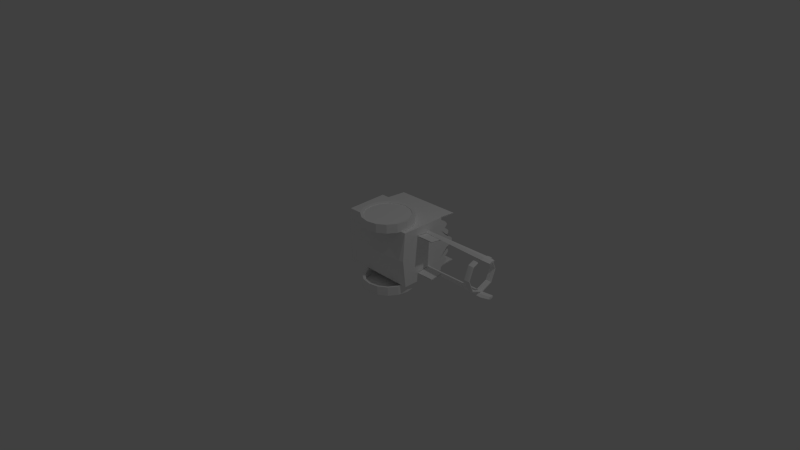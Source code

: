 # Source: applekart_3ds.blend  (saved by Blender 2.75.0; exported with 4.5.12 LTS)
import bpy
from mathutils import Matrix  # noqa: F401  (used for matrix-valued properties, if any)

bpy.ops.wm.read_factory_settings(use_empty=True)
scene = bpy.context.scene
scene.name = 'Scene'

# ---- collections
col_collection_1 = bpy.data.collections.new('Collection 1'); scene.collection.children.link(col_collection_1)

# ---- materials (node trees are filled in below, after node groups)
mat_material_shakenb = bpy.data.materials.new('Material_shakeNb')
mat_material_shakenb.alpha_threshold = 0.0
mat_material_shakenb.use_transparent_shadow = False
mat_material_shakenb.diffuse_color = (1.0, 1.0, 1.0, 1.0)
mat_material_shakenb.roughness = 0.5

# ---- material node trees

# ---- world
world_world = bpy.data.worlds.new('World'); scene.world = world_world
world_world.color = (0.05088, 0.05088, 0.05088)
world_world.use_sun_shadow = False
world_world.sun_shadow_jitter_overblur = 0.0
world_world.cycles.sampling_method = 'MANUAL'
world_world.cycles.sample_map_resolution = 256

# ---- cameras
cam_camera = bpy.data.cameras.new('Camera')
cam_camera.clip_end = 100.0
cam_camera.lens = 35.0
cam_camera.sensor_width = 32.0
cam_camera.sensor_height = 18.0
cam_camera.ortho_scale = 7.314
cam_camera.dof.focus_distance = 0.0
cam_camera.dof.aperture_fstop = 128.0

# ---- lights
light_lamp = bpy.data.lights.new('Lamp', 'POINT')
light_lamp.transmission_factor = 0.0
light_lamp.cutoff_distance = 30.0
light_lamp.energy = 100.0
light_lamp.shadow_buffer_clip_start = 1.001
light_lamp.shadow_soft_size = 0.1
light_lamp.shadow_maximum_resolution = 0.006
light_lamp.use_absolute_resolution = True
light_lamp.cycles.use_multiple_importance_sampling = False

# ---- meshes
me_default = bpy.data.meshes.new('default')
me_default.from_pydata([(3.737, 10.84, 3.512), (-5.63, 10.74, 3.498), (-5.63, 7.421, 3.708), (3.737, 7.513, 3.723), (-5.63, 7.421, -3.708), (-5.63, 10.74, -3.498), (3.737, 10.84, -3.512), (3.737, 7.513, -3.723), (6.642, 5.708, 2.517), (4.144, 5.708, 2.517), (4.144, 3.908, 2.728), (6.642, 3.908, 2.728), (4.144, 3.908, -2.728), (4.144, 5.708, -2.517), (6.642, 5.708, -2.517), (6.642, 3.908, -2.728), (6.642, 5.708, 2.436), (6.642, 3.908, 2.646), (4.144, 3.908, 2.646), (4.144, 5.708, 2.436), (4.144, 3.908, -2.646), (6.642, 3.908, -2.646), (6.642, 5.708, -2.436), (4.144, 5.708, -2.436), (3.737, 10.84, 3.431), (3.737, 7.513, 3.641), (-5.63, 7.738, 3.626), (-5.63, 10.74, 3.416), (-5.63, 7.738, -3.626), (3.737, 7.513, -3.641), (3.737, 10.84, -3.431), (-5.63, 10.74, -3.416), (13.0, 7.66, 1.756), (13.3, 7.647, 1.744), (13.3, 8.37, 0.0), (13.0, 8.388, 0.0), (13.3, 7.647, -1.744), (13.0, 7.66, -1.756), (13.43, 7.617, 1.713), (13.43, 8.327, 0.0), (13.43, 7.617, -1.713), (13.41, 7.53, 1.626), (13.41, 8.204, 0.0), (13.41, 7.53, -1.626), (13.0, 7.518, 1.614), (13.0, 8.187, 0.0), (13.0, 7.518, -1.614), (12.59, 7.53, 1.626), (12.59, 8.204, 0.0), (12.59, 7.53, -1.626), (12.57, 7.617, 1.713), (12.57, 8.327, 0.0), (12.57, 7.617, -1.713), (12.7, 7.647, 1.744), (12.7, 8.37, 0.0), (12.7, 7.647, -1.744), (12.7, 7.647, 1.744), (12.7, 8.37, 0.0), (12.7, 7.647, -1.744), (13.0, 5.903, 2.484), (13.3, 5.903, 2.466), (13.3, 5.903, -2.466), (13.0, 5.903, -2.484), (13.43, 5.903, 2.423), (13.43, 5.903, -2.423), (13.41, 5.903, 2.3), (13.41, 5.903, -2.3), (13.0, 5.903, 2.283), (13.0, 5.903, -2.283), (12.59, 5.903, 2.3), (12.59, 5.903, -2.3), (12.57, 5.903, 2.423), (12.57, 5.903, -2.423), (12.7, 5.903, 2.466), (12.7, 5.903, -2.466), (12.7, 5.903, 2.466), (12.7, 5.903, -2.466), (13.0, 4.146, 1.756), (13.3, 4.159, 1.744), (13.3, 4.159, -1.744), (13.0, 4.146, -1.756), (13.43, 4.189, 1.713), (13.43, 4.189, -1.713), (13.41, 4.276, 1.626), (13.41, 4.276, -1.626), (13.0, 4.288, 1.614), (13.0, 4.288, -1.614), (12.59, 4.276, 1.626), (12.59, 4.276, -1.626), (12.57, 4.189, 1.713), (12.57, 4.189, -1.713), (12.7, 4.159, 1.744), (12.7, 4.159, -1.744), (12.7, 4.159, 1.744), (12.7, 4.159, -1.744), (13.0, 3.418, 0.0), (13.3, 3.436, 0.0), (13.43, 3.479, 0.0), (13.41, 3.602, 0.0), (13.0, 3.619, 0.0), (12.59, 3.602, 0.0), (12.57, 3.479, 0.0), (12.7, 3.436, 0.0), (12.7, 3.436, 0.0), (4.073, 9.137, 2.326), (4.073, 8.088, 2.004), (4.073, 8.889, 2.069), (4.073, 8.889, -2.177), (4.073, 8.088, -2.111), (4.073, 9.137, -2.433), (3.837, 9.137, 2.326), (3.837, 8.889, 2.069), (3.837, 8.209, 1.972), (3.837, 8.209, -2.079), (3.837, 8.889, -2.177), (3.837, 9.137, -2.433), (3.837, 9.234, 0.8794), (3.837, 9.64, 0.6301), (3.837, 8.209, -0.05362), (3.837, 9.64, -0.7373), (3.837, 9.234, -0.9866), (15.08, 5.77, 2.459), (15.03, 5.549, 2.265), (14.97, 6.139, 2.318), (14.97, 6.139, -2.318), (15.03, 5.549, -2.265), (15.08, 5.77, -2.459), (2.97, 3.759, 4.921), (2.279, 4.792, 4.921), (0.02625, 2.54, 4.921), (0.02625, 2.54, -5.029), (2.279, 4.792, -5.029), (2.97, 3.759, -5.029), (0.02624, -0.6464, 4.921), (1.245, -0.4039, 4.921), (1.245, -0.4039, -5.029), (0.02624, -0.6464, -5.029), (-2.917, 1.32, 4.921), (-2.227, 0.2868, 4.921), (-2.227, 0.2868, -5.029), (-2.917, 1.32, -5.029), (-2.227, 4.792, 4.921), (-2.917, 3.759, 4.921), (-2.917, 3.759, -5.029), (-2.227, 4.792, -5.029), (0.0751, 7.671, 3.371), (3.479, 8.158, 3.43), (3.479, 2.848, 3.43), (3.479, 2.848, -3.538), (3.479, 8.158, -3.538), (0.0751, 7.671, -3.478), (13.87, 5.524, 2.827), (13.79, 6.176, 2.708), (3.68, 6.053, 2.661), (3.745, 5.837, 2.752), (3.68, 6.053, -2.661), (13.79, 6.176, -2.708), (13.87, 5.524, -2.827), (3.745, 5.837, -2.752), (13.91, 5.048, 2.606), (3.772, 5.473, 2.583), (13.91, 5.048, -2.606), (3.772, 5.473, -2.583), (13.85, 5.406, 2.351), (13.91, 5.048, 2.606), (3.772, 5.473, 2.583), (3.724, 5.747, 2.388), (3.772, 5.473, -2.583), (13.91, 5.048, -2.606), (13.85, 5.406, -2.351), (3.724, 5.747, -2.388), (13.77, 6.103, 2.414), (3.667, 5.997, 2.436), (13.77, 6.103, -2.414), (3.667, 5.997, -2.436), (13.79, 6.176, 2.708), (13.77, 6.103, 2.414), (3.667, 5.997, 2.436), (3.68, 6.053, 2.661), (3.667, 5.997, -2.436), (13.77, 6.103, -2.414), (13.79, 6.176, -2.708), (3.68, 6.053, -2.661), (-6.544, 8.222, 1.992), (-5.95, 8.151, 1.972), (-5.95, 8.338, -0.05362), (-6.544, 8.389, -0.05594), (-5.95, 8.151, -2.079), (-6.544, 8.222, -2.099), (-6.544, 8.389, -0.0513), (-3.007, 1.719, 3.819), (-4.301, 7.663, 3.819), (-6.544, 7.636, 3.819), (-6.339, 1.724, 3.819), (-6.544, 7.636, -3.927), (-4.301, 7.611, -3.927), (-3.007, 1.719, -3.927), (-6.339, 1.724, -3.927), (-3.007, 1.719, 3.819), (-6.339, 1.724, 3.819), (-6.339, 1.603, -0.05362), (-1.158, 0.9553, -0.05362), (-6.339, 1.724, -3.927), (-3.007, 1.719, -3.927), (-5.95, 7.692, 3.43), (-6.544, 7.636, 3.819), (-4.301, 7.663, 3.819), (-4.301, 7.611, -3.927), (-6.544, 7.636, -3.927), (-5.95, 7.692, -3.537), (-6.544, 7.702, 3.43), (-5.95, 7.692, -3.537), (-6.544, 7.747, -3.538), (-5.745, 2.975, -0.05362), (-5.745, 2.612, 3.43), (3.479, 2.848, -0.05362), (-5.745, 2.612, -3.538), (-5.745, 2.612, 3.43), (-5.745, 2.975, -0.05362), (-5.95, 8.338, -0.05362), (-5.95, 8.151, 1.972), (-5.745, 2.612, -3.538), (-5.95, 8.151, -2.079), (-6.544, 8.389, -0.05594), (-6.339, 1.603, -0.05362), (-6.544, 8.222, 1.992), (-6.544, 8.389, -0.0513), (-6.544, 8.222, -2.099), (-6.544, 7.702, 3.43), (-6.544, 7.747, -3.538), (4.073, 9.556, 1.5), (4.073, 9.234, 0.8794), (4.073, 9.545, 1.183), (4.073, 9.234, -0.9866), (4.073, 9.556, -1.608), (4.073, 9.545, -1.29), (4.073, 9.342, 1.762), (4.073, 9.342, -1.869), (4.073, 9.261, 2.533), (4.073, 9.185, 2.741), (4.073, 9.185, -2.848), (4.073, 9.261, -2.64), (3.837, 10.15, 0.28), (3.837, 10.28, -0.05362), (3.837, 10.15, -0.3873), (3.837, 9.556, 1.5), (3.837, 9.545, 1.183), (3.837, 9.545, -1.29), (3.837, 9.556, -1.608), (3.837, 9.342, 1.762), (3.837, 9.342, -1.869), (4.073, 8.209, 3.43), (4.073, 8.819, 3.099), (4.073, 8.209, -3.538), (4.073, 8.819, -3.207), (4.073, 1.719, 3.819), (4.073, 8.209, 3.819), (4.073, 1.719, -3.927), (4.073, 8.209, -3.927), (4.073, 1.719, 3.819), (4.073, 1.338, -0.05362), (4.073, 7.925, -0.05362), (3.479, 8.158, -0.05362), (3.479, 2.848, -0.05362), (3.479, 2.848, 3.43), (3.479, 8.158, 3.43), (3.479, 2.848, -3.538), (3.479, 8.158, -3.538), (4.073, 9.64, 0.6301), (4.073, 7.925, -0.05362), (4.073, 9.64, -0.7373), (4.073, 7.925, -0.05362), (4.073, 10.28, -0.05362), (4.073, 10.15, 0.28), (4.073, 10.15, -0.3873), (4.073, 10.28, -0.05362), (15.06, 5.649, 2.667), (14.99, 6.201, 2.567), (15.06, 5.649, -2.667), (14.99, 6.201, -2.567), (15.09, 5.246, 2.481), (15.09, 5.246, -2.481), (2.97, 1.32, 4.921), (3.212, 2.54, 4.921), (2.97, 1.32, -5.029), (3.212, 2.54, -5.029), (2.279, 0.2868, 4.921), (2.279, 0.2868, -5.029), (-1.193, -0.4039, 4.921), (-1.193, -0.4039, -5.029), (-3.16, 2.54, 4.921), (-3.16, 2.54, -5.029), (0.02626, 5.726, 4.921), (-1.193, 5.483, 4.921), (0.02626, 5.726, -5.029), (-1.193, 5.483, -5.029), (1.245, 5.483, 4.921), (1.245, 5.483, -5.029), (2.937, 3.745, 5.004), (2.254, 4.767, 5.004), (2.254, 4.767, 3.903), (2.937, 3.745, 3.903), (2.254, 4.767, -4.01), (2.254, 4.767, -5.111), (2.937, 3.745, -5.111), (2.937, 3.745, -4.01), (3.177, 2.54, 5.004), (3.177, 2.54, 3.903), (3.177, 2.54, -5.111), (3.177, 2.54, -4.01), (2.937, 1.334, 5.004), (2.937, 1.334, 3.903), (2.937, 1.334, -5.111), (2.937, 1.334, -4.01), (2.254, 0.3118, 5.004), (2.254, 0.3118, 3.903), (2.254, 0.3118, -5.111), (2.254, 0.3118, -4.01), (1.232, -0.3712, 5.004), (1.232, -0.3712, 3.903), (1.232, -0.3712, -5.111), (1.232, -0.3712, -4.01), (0.02624, -0.611, 5.004), (0.02625, -0.611, 3.903), (0.02624, -0.611, -5.111), (0.02625, -0.611, -4.01), (-1.179, -0.3712, 5.004), (0.02624, -0.611, 5.004), (0.02625, -0.611, 3.903), (-1.179, -0.3712, 3.903), (0.02625, -0.611, -4.01), (0.02624, -0.611, -5.111), (-1.179, -0.3712, -5.111), (-1.179, -0.3712, -4.01), (-2.202, 0.3118, 5.004), (-2.202, 0.3118, 3.903), (-2.202, 0.3118, -5.111), (-2.202, 0.3118, -4.01), (-2.885, 1.334, 5.004), (-2.885, 1.334, 3.903), (-2.885, 1.334, -5.111), (-2.885, 1.334, -4.01), (-3.124, 2.54, 5.004), (-3.124, 2.54, 3.903), (-3.124, 2.54, -5.111), (-3.124, 2.54, -4.01), (-2.885, 3.745, 5.004), (-2.885, 3.745, 3.903), (-2.885, 3.745, -5.111), (-2.885, 3.745, -4.01), (-2.202, 4.767, 5.004), (-2.202, 4.767, 3.903), (-2.202, 4.767, -5.111), (-2.202, 4.767, -4.01), (-1.179, 5.45, 5.004), (-1.179, 5.45, 3.903), (-1.179, 5.45, -5.111), (-1.179, 5.45, -4.01), (0.02626, 5.69, 5.004), (0.02625, 5.69, 3.903), (0.02626, 5.69, -5.111), (0.02625, 5.69, -4.01), (1.232, 5.45, 5.004), (1.232, 5.45, 3.903), (1.232, 5.45, -5.111), (1.232, 5.45, -4.01), (3.297, 3.894, 3.835), (2.937, 3.745, 3.903), (2.254, 4.767, 3.903), (2.529, 5.043, 3.835), (2.254, 4.767, -4.01), (2.937, 3.745, -4.01), (3.297, 3.894, -3.942), (2.529, 5.043, -3.942), (2.529, 5.043, 5.072), (2.254, 4.767, 5.004), (2.937, 3.745, 5.004), (3.297, 3.894, 5.072), (2.937, 3.745, -5.111), (2.254, 4.767, -5.111), (2.529, 5.043, -5.179), (3.297, 3.894, -5.179), (3.566, 2.54, 3.835), (3.177, 2.54, 3.903), (3.177, 2.54, -4.01), (3.566, 2.54, -3.942), (3.177, 2.54, 5.004), (3.566, 2.54, 5.072), (3.177, 2.54, -5.111), (3.566, 2.54, -5.179), (3.297, 1.185, 3.835), (2.937, 1.334, 3.903), (2.937, 1.334, -4.01), (3.297, 1.185, -3.942), (2.937, 1.334, 5.004), (3.297, 1.185, 5.072), (2.937, 1.334, -5.111), (3.297, 1.185, -5.179), (2.529, 0.03646, 3.835), (2.254, 0.3118, 3.903), (2.254, 0.3118, -4.01), (2.529, 0.03646, -3.942), (2.529, 0.03645, 5.072), (2.254, 0.3118, 5.004), (2.529, 0.03645, -5.179), (2.254, 0.3118, -5.111), (1.381, -0.7309, 3.835), (1.232, -0.3712, 3.903), (1.232, -0.3712, -4.01), (1.381, -0.7309, -3.942), (1.381, -0.7309, 5.072), (1.232, -0.3712, 5.004), (1.381, -0.7309, -5.179), (1.232, -0.3712, -5.111), (0.02625, -1.0, 3.835), (0.02625, -0.611, 3.903), (0.02625, -0.611, -4.01), (0.02625, -1.0, -3.942), (0.02624, -1.0, 5.072), (0.02624, -0.611, 5.004), (0.02624, -1.0, -5.179), (0.02624, -0.611, -5.111), (0.02625, -1.0, 3.835), (-1.328, -0.7309, 3.835), (-1.179, -0.3712, 3.903), (0.02625, -0.611, 3.903), (-1.179, -0.3712, -4.01), (-1.328, -0.7309, -3.942), (0.02625, -1.0, -3.942), (0.02625, -0.611, -4.01), (0.02624, -1.0, 5.072), (0.02624, -0.611, 5.004), (-1.179, -0.3712, 5.004), (-1.328, -0.7309, 5.072), (-1.179, -0.3712, -5.111), (0.02624, -0.611, -5.111), (0.02624, -1.0, -5.179), (-1.328, -0.7309, -5.179), (-2.477, 0.03645, 3.835), (-2.202, 0.3118, 3.903), (-2.202, 0.3118, -4.01), (-2.477, 0.03645, -3.942), (-2.202, 0.3118, 5.004), (-2.477, 0.03646, 5.072), (-2.202, 0.3118, -5.111), (-2.477, 0.03646, -5.179), (-3.244, 1.185, 3.835), (-2.885, 1.334, 3.903), (-2.885, 1.334, -4.01), (-3.244, 1.185, -3.942), (-2.885, 1.334, 5.004), (-3.244, 1.185, 5.072), (-2.885, 1.334, -5.111), (-3.244, 1.185, -5.179), (-3.514, 2.54, 3.835), (-3.124, 2.54, 3.903), (-3.124, 2.54, -4.01), (-3.514, 2.54, -3.942), (-3.124, 2.54, 5.004), (-3.514, 2.54, 5.072), (-3.124, 2.54, -5.111), (-3.514, 2.54, -5.179), (-3.244, 3.894, 3.835), (-2.885, 3.745, 3.903), (-2.885, 3.745, -4.01), (-3.244, 3.894, -3.942), (-2.885, 3.745, 5.004), (-3.244, 3.894, 5.072), (-2.885, 3.745, -5.111), (-3.244, 3.894, -5.179), (-2.477, 5.043, 3.835), (-2.202, 4.767, 3.903), (-2.202, 4.767, -4.01), (-2.477, 5.043, -3.942), (-2.202, 4.767, 5.004), (-2.477, 5.043, 5.072), (-2.202, 4.767, -5.111), (-2.477, 5.043, -5.179), (-1.328, 5.81, 3.835), (-1.179, 5.45, 3.903), (-1.179, 5.45, -4.01), (-1.328, 5.81, -3.942), (-1.179, 5.45, 5.004), (-1.328, 5.81, 5.072), (-1.179, 5.45, -5.111), (-1.328, 5.81, -5.179), (0.02625, 6.08, 3.835), (0.02625, 5.69, 3.903), (0.02625, 5.69, -4.01), (0.02625, 6.08, -3.942), (0.02626, 6.08, 5.072), (0.02626, 5.69, 5.004), (0.02626, 6.08, -5.179), (0.02626, 5.69, -5.111), (1.381, 5.81, 3.835), (1.232, 5.45, 3.903), (1.232, 5.45, -4.01), (1.381, 5.81, -3.942), (1.381, 5.81, 5.072), (1.232, 5.45, 5.004), (1.381, 5.81, -5.179), (1.232, 5.45, -5.111), (2.529, 5.043, 5.072), (2.529, 5.043, 3.835), (1.381, 5.81, 3.835), (1.381, 5.81, 5.072), (1.381, 5.81, -3.942), (2.529, 5.043, -3.942), (2.529, 5.043, -5.179), (1.381, 5.81, -5.179), (0.02625, 6.08, 3.835), (0.02626, 6.08, 5.072), (0.02626, 6.08, -5.179), (0.02625, 6.08, -3.942), (-1.328, 5.81, 3.835), (-1.328, 5.81, 5.072), (-1.328, 5.81, -5.179), (-1.328, 5.81, -3.942), (-2.477, 5.043, 3.835), (-2.477, 5.043, 5.072), (-2.477, 5.043, -5.179), (-2.477, 5.043, -3.942), (-3.244, 3.894, 3.835), (-3.244, 3.894, 5.072), (-3.244, 3.894, -5.179), (-3.244, 3.894, -3.942), (-3.514, 2.54, 3.835), (-3.514, 2.54, 5.072), (-3.514, 2.54, -5.179), (-3.514, 2.54, -3.942), (-3.244, 1.185, 3.835), (-3.244, 1.185, 5.072), (-3.244, 1.185, -5.179), (-3.244, 1.185, -3.942), (-2.477, 0.03645, 3.835), (-2.477, 0.03646, 5.072), (-2.477, 0.03646, -5.179), (-2.477, 0.03645, -3.942), (-1.328, -0.7309, 3.835), (-1.328, -0.7309, 5.072), (-1.328, -0.7309, -5.179), (-1.328, -0.7309, -3.942), (0.02625, -1.0, 3.835), (0.02624, -1.0, 5.072), (0.02624, -1.0, -5.179), (0.02625, -1.0, -3.942), (1.381, -0.7309, 3.835), (1.381, -0.7309, 5.072), (0.02624, -1.0, 5.072), (0.02625, -1.0, 3.835), (0.02624, -1.0, -5.179), (1.381, -0.7309, -5.179), (1.381, -0.7309, -3.942), (0.02625, -1.0, -3.942), (2.529, 0.03646, 3.835), (2.529, 0.03645, 5.072), (2.529, 0.03645, -5.179), (2.529, 0.03646, -3.942), (3.297, 1.185, 3.835), (3.297, 1.185, 5.072), (3.297, 1.185, -5.179), (3.297, 1.185, -3.942), (3.566, 2.54, 3.835), (3.566, 2.54, 5.072), (3.566, 2.54, -5.179), (3.566, 2.54, -3.942), (3.297, 3.894, 3.835), (3.297, 3.894, 5.072), (3.297, 3.894, -5.179), (3.297, 3.894, -3.942), (14.97, 6.139, 2.318), (14.99, 6.201, 2.567), (14.97, 6.139, -2.318), (14.99, 6.201, -2.567), (15.03, 5.549, 2.265), (14.97, 6.139, 2.318), (15.03, 5.549, -2.265), (14.97, 6.139, -2.318), (15.09, 5.246, 2.481), (15.09, 5.246, -2.481), (15.06, 5.649, 2.667), (15.09, 5.246, 2.481), (15.06, 5.649, -2.667), (15.09, 5.246, -2.481), (14.99, 6.201, 2.567), (14.99, 6.201, -2.567), (3.479, 2.848, 3.43), (3.479, 2.848, -3.538), (3.837, 8.209, 1.972), (3.479, 8.158, 3.43), (3.837, 8.209, 3.43), (3.837, 8.209, -3.538), (3.479, 8.158, -3.538), (3.837, 8.209, -2.079), (4.073, 8.209, 3.819), (4.073, 8.209, -3.927), (0.0751, 7.671, 3.371), (0.0751, 7.671, 3.819), (0.0751, 7.671, -3.478), (0.0751, 7.671, -3.927), (4.073, 8.819, 3.099), (4.073, 9.185, 2.741), (3.837, 9.185, 2.741), (3.837, 8.819, 3.099), (3.837, 9.185, -2.848), (4.073, 9.185, -2.848), (4.073, 8.819, -3.207), (3.837, 8.819, -3.207), (4.073, 8.209, 3.43), (4.073, 8.819, 3.099), (3.837, 8.819, 3.099), (3.837, 8.209, 3.43), (3.837, 8.819, -3.207), (4.073, 8.819, -3.207), (4.073, 8.209, -3.538), (3.837, 8.209, -3.538), (4.073, 9.261, 2.533), (4.073, 9.137, 2.326), (3.837, 9.137, 2.326), (3.837, 9.261, 2.533), (3.837, 9.137, -2.433), (4.073, 9.137, -2.433), (4.073, 9.261, -2.64), (3.837, 9.261, -2.64), (4.073, 10.15, 0.28), (4.073, 10.28, -0.05362), (3.837, 10.28, -0.05362), (3.837, 10.15, 0.28), (4.073, 10.15, -0.3873), (3.837, 10.15, -0.3873), (4.073, 9.64, 0.6301), (4.073, 10.15, 0.28), (3.837, 10.15, 0.28), (3.837, 9.64, 0.6301), (3.837, 10.15, -0.3873), (4.073, 10.15, -0.3873), (4.073, 9.64, -0.7373), (3.837, 9.64, -0.7373), (4.073, 9.234, 0.8794), (3.837, 9.234, 0.8794), (4.073, 9.234, -0.9866), (3.837, 9.234, -0.9866), (4.073, 9.545, 1.183), (4.073, 9.234, 0.8794), (3.837, 9.234, 0.8794), (3.837, 9.545, 1.183), (3.837, 9.234, -0.9866), (4.073, 9.234, -0.9866), (4.073, 9.545, -1.29), (3.837, 9.545, -1.29), (4.073, 9.556, 1.5), (3.837, 9.556, 1.5), (4.073, 9.556, -1.608), (3.837, 9.556, -1.608), (4.073, 9.342, 1.762), (3.837, 9.342, 1.762), (4.073, 9.342, -1.869), (3.837, 9.342, -1.869), (4.073, 8.889, 2.069), (4.073, 9.342, 1.762), (3.837, 9.342, 1.762), (3.837, 8.889, 2.069), (3.837, 9.342, -1.869), (4.073, 9.342, -1.869), (4.073, 8.889, -2.177), (3.837, 8.889, -2.177), (4.073, 8.889, 2.069), (3.837, 8.889, 2.069), (3.837, 8.889, -2.177), (4.073, 8.889, -2.177), (3.483, 1.127, -0.05362), (4.073, 1.719, 3.819), (4.073, 1.719, -3.927), (4.073, 1.338, -0.05362), (4.073, 8.209, 3.43), (4.073, 8.209, -3.538), (0.0751, 7.671, 3.819), (4.073, 8.209, -3.927), (4.073, 1.719, -3.927), (0.0751, 7.671, -3.927), (3.479, 8.158, -0.05362), (3.837, 8.209, -0.05362), (3.837, 8.209, 3.43), (3.837, 8.819, 3.099), (3.837, 9.185, 2.741), (3.837, 9.185, -2.848), (3.837, 8.819, -3.207), (3.837, 8.209, -3.538), (3.837, 9.261, 2.533), (3.837, 9.261, -2.64), (-5.95, 7.692, 3.43), (-5.95, 7.692, -3.537), (-5.745, 2.612, 3.43), (-5.95, 7.692, 3.43), (-5.95, 7.692, -3.537), (-5.745, 2.612, -3.538), (3.479, 2.848, -0.05362), (-3.007, 2.309, 0.0)], [], [(0, 1, 2), (0, 2, 3), (4, 5, 6), (4, 6, 7), (8, 9, 10), (8, 10, 11), (12, 13, 14), (12, 14, 15), (16, 17, 18), (16, 18, 19), (20, 21, 22), (20, 22, 23), (24, 25, 26), (24, 26, 27), (28, 29, 30), (28, 30, 31), (32, 33, 34), (32, 34, 35), (34, 36, 37), (34, 37, 35), (33, 38, 39), (33, 39, 34), (39, 40, 36), (39, 36, 34), (38, 41, 42), (38, 42, 39), (42, 43, 40), (42, 40, 39), (41, 44, 45), (41, 45, 42), (45, 46, 43), (45, 43, 42), (44, 47, 48), (44, 48, 45), (48, 49, 46), (48, 46, 45), (47, 50, 51), (47, 51, 48), (51, 52, 49), (51, 49, 48), (50, 53, 54), (50, 54, 51), (54, 55, 52), (54, 52, 51), (56, 32, 35), (56, 35, 57), (35, 37, 58), (35, 58, 57), (59, 60, 33), (59, 33, 32), (36, 61, 62), (36, 62, 37), (60, 63, 38), (60, 38, 33), (40, 64, 61), (40, 61, 36), (63, 65, 41), (63, 41, 38), (43, 66, 64), (43, 64, 40), (65, 67, 44), (65, 44, 41), (46, 68, 66), (46, 66, 43), (67, 69, 47), (67, 47, 44), (49, 70, 68), (49, 68, 46), (69, 71, 50), (69, 50, 47), (52, 72, 70), (52, 70, 49), (71, 73, 53), (71, 53, 50), (55, 74, 72), (55, 72, 52), (75, 59, 32), (75, 32, 56), (37, 62, 76), (37, 76, 58), (77, 78, 60), (77, 60, 59), (61, 79, 80), (61, 80, 62), (78, 81, 63), (78, 63, 60), (64, 82, 79), (64, 79, 61), (81, 83, 65), (81, 65, 63), (66, 84, 82), (66, 82, 64), (83, 85, 67), (83, 67, 65), (68, 86, 84), (68, 84, 66), (85, 87, 69), (85, 69, 67), (70, 88, 86), (70, 86, 68), (87, 89, 71), (87, 71, 69), (72, 90, 88), (72, 88, 70), (89, 91, 73), (89, 73, 71), (74, 92, 90), (74, 90, 72), (93, 77, 59), (93, 59, 75), (62, 80, 94), (62, 94, 76), (95, 96, 78), (95, 78, 77), (95, 80, 79), (95, 79, 96), (96, 97, 81), (96, 81, 78), (82, 97, 96), (82, 96, 79), (97, 98, 83), (97, 83, 81), (84, 98, 97), (84, 97, 82), (98, 99, 85), (98, 85, 83), (86, 99, 98), (86, 98, 84), (99, 100, 87), (99, 87, 85), (88, 100, 99), (88, 99, 86), (100, 101, 89), (100, 89, 87), (90, 101, 100), (90, 100, 88), (101, 102, 91), (101, 91, 89), (92, 102, 101), (92, 101, 90), (103, 95, 77), (103, 77, 93), (80, 95, 103), (80, 103, 94), (104, 105, 106), (107, 108, 109), (110, 111, 112), (113, 114, 115), (116, 117, 118), (118, 119, 120), (121, 122, 123), (124, 125, 126), (127, 128, 129), (130, 131, 132), (129, 133, 134), (135, 136, 130), (129, 137, 138), (139, 140, 130), (129, 141, 142), (143, 144, 130), (145, 146, 147), (148, 149, 150), (116, 118, 112), (113, 118, 120), (151, 152, 153), (151, 153, 154), (155, 156, 157), (155, 157, 158), (159, 151, 154), (159, 154, 160), (158, 157, 161), (158, 161, 162), (163, 164, 165), (163, 165, 166), (167, 168, 169), (167, 169, 170), (171, 163, 166), (171, 166, 172), (170, 169, 173), (170, 173, 174), (175, 176, 177), (175, 177, 178), (179, 180, 181), (179, 181, 182), (183, 184, 185), (183, 185, 186), (185, 187, 188), (185, 188, 189), (190, 191, 192), (190, 192, 193), (194, 195, 196), (194, 196, 197), (198, 199, 200), (198, 200, 201), (200, 202, 203), (200, 203, 201), (204, 205, 206), (207, 208, 209), (210, 205, 204), (211, 208, 212), (204, 184, 183), (204, 183, 210), (188, 187, 211), (188, 211, 212), (213, 214, 215), (215, 216, 213), (217, 218, 219), (217, 219, 220), (219, 218, 221), (219, 221, 222), (223, 224, 193), (223, 193, 225), (197, 224, 226), (197, 226, 227), (228, 225, 193), (228, 193, 192), (197, 227, 229), (197, 229, 194), (230, 105, 231), (230, 231, 232), (233, 108, 234), (233, 234, 235), (230, 236, 106), (230, 106, 105), (107, 237, 234), (107, 234, 108), (104, 238, 239), (104, 239, 105), (240, 241, 109), (240, 109, 108), (117, 242, 243), (117, 243, 118), (243, 244, 119), (243, 119, 118), (245, 246, 116), (245, 116, 112), (120, 247, 248), (120, 248, 113), (245, 112, 111), (245, 111, 249), (114, 113, 248), (114, 248, 250), (251, 105, 239), (251, 239, 252), (240, 108, 253), (240, 253, 254), (255, 105, 251), (255, 251, 256), (253, 108, 257), (253, 257, 258), (259, 260, 261), (259, 261, 105), (261, 260, 257), (261, 257, 108), (262, 263, 264), (262, 264, 265), (266, 263, 262), (266, 262, 267), (268, 231, 105), (268, 105, 269), (108, 233, 270), (108, 270, 271), (272, 273, 268), (272, 268, 269), (270, 274, 275), (270, 275, 271), (276, 121, 123), (276, 123, 277), (124, 126, 278), (124, 278, 279), (276, 280, 122), (276, 122, 121), (125, 281, 278), (125, 278, 126), (127, 129, 282), (127, 282, 283), (284, 130, 132), (284, 132, 285), (282, 129, 134), (282, 134, 286), (135, 130, 284), (135, 284, 287), (133, 129, 138), (133, 138, 288), (139, 130, 136), (139, 136, 289), (137, 129, 142), (137, 142, 290), (143, 130, 140), (143, 140, 291), (141, 129, 292), (141, 292, 293), (294, 130, 144), (294, 144, 295), (292, 129, 128), (292, 128, 296), (131, 130, 294), (131, 294, 297), (298, 299, 300), (298, 300, 301), (302, 303, 304), (302, 304, 305), (306, 298, 301), (306, 301, 307), (305, 304, 308), (305, 308, 309), (310, 306, 307), (310, 307, 311), (309, 308, 312), (309, 312, 313), (314, 310, 311), (314, 311, 315), (313, 312, 316), (313, 316, 317), (318, 314, 315), (318, 315, 319), (317, 316, 320), (317, 320, 321), (322, 318, 319), (322, 319, 323), (321, 320, 324), (321, 324, 325), (326, 327, 328), (326, 328, 329), (330, 331, 332), (330, 332, 333), (334, 326, 329), (334, 329, 335), (333, 332, 336), (333, 336, 337), (338, 334, 335), (338, 335, 339), (337, 336, 340), (337, 340, 341), (342, 338, 339), (342, 339, 343), (341, 340, 344), (341, 344, 345), (346, 342, 343), (346, 343, 347), (345, 344, 348), (345, 348, 349), (350, 346, 347), (350, 347, 351), (349, 348, 352), (349, 352, 353), (354, 350, 351), (354, 351, 355), (353, 352, 356), (353, 356, 357), (358, 354, 355), (358, 355, 359), (357, 356, 360), (357, 360, 361), (362, 358, 359), (362, 359, 363), (361, 360, 364), (361, 364, 365), (363, 300, 299), (363, 299, 362), (303, 302, 365), (303, 365, 364), (366, 367, 368), (366, 368, 369), (370, 371, 372), (370, 372, 373), (374, 375, 376), (374, 376, 377), (378, 379, 380), (378, 380, 381), (382, 383, 367), (382, 367, 366), (371, 384, 385), (371, 385, 372), (377, 376, 386), (377, 386, 387), (388, 378, 381), (388, 381, 389), (390, 391, 383), (390, 383, 382), (384, 392, 393), (384, 393, 385), (387, 386, 394), (387, 394, 395), (396, 388, 389), (396, 389, 397), (398, 399, 391), (398, 391, 390), (392, 400, 401), (392, 401, 393), (402, 395, 394), (402, 394, 403), (396, 397, 404), (396, 404, 405), (398, 406, 407), (398, 407, 399), (408, 409, 401), (408, 401, 400), (410, 402, 403), (410, 403, 411), (405, 404, 412), (405, 412, 413), (406, 414, 415), (406, 415, 407), (416, 417, 409), (416, 409, 408), (418, 410, 411), (418, 411, 419), (413, 412, 420), (413, 420, 421), (422, 423, 424), (422, 424, 425), (426, 427, 428), (426, 428, 429), (430, 431, 432), (430, 432, 433), (434, 435, 436), (434, 436, 437), (438, 439, 424), (438, 424, 423), (426, 440, 441), (426, 441, 427), (433, 432, 442), (433, 442, 443), (444, 434, 437), (444, 437, 445), (446, 447, 439), (446, 439, 438), (440, 448, 449), (440, 449, 441), (443, 442, 450), (443, 450, 451), (452, 444, 445), (452, 445, 453), (454, 455, 447), (454, 447, 446), (448, 456, 457), (448, 457, 449), (451, 450, 458), (451, 458, 459), (460, 452, 453), (460, 453, 461), (462, 463, 455), (462, 455, 454), (456, 464, 465), (456, 465, 457), (459, 458, 466), (459, 466, 467), (468, 460, 461), (468, 461, 469), (470, 471, 463), (470, 463, 462), (464, 472, 473), (464, 473, 465), (467, 466, 474), (467, 474, 475), (476, 468, 469), (476, 469, 477), (470, 478, 479), (470, 479, 471), (480, 481, 473), (480, 473, 472), (475, 474, 482), (475, 482, 483), (484, 476, 477), (484, 477, 485), (478, 486, 487), (478, 487, 479), (488, 489, 481), (488, 481, 480), (490, 483, 482), (490, 482, 491), (484, 485, 492), (484, 492, 493), (494, 495, 487), (494, 487, 486), (488, 496, 497), (488, 497, 489), (498, 490, 491), (498, 491, 499), (493, 492, 500), (493, 500, 501), (369, 368, 495), (369, 495, 494), (496, 370, 373), (496, 373, 497), (374, 498, 499), (374, 499, 375), (501, 500, 380), (501, 380, 379), (502, 503, 504), (502, 504, 505), (506, 507, 508), (506, 508, 509), (510, 511, 505), (510, 505, 504), (509, 512, 513), (509, 513, 506), (514, 515, 511), (514, 511, 510), (512, 516, 517), (512, 517, 513), (518, 519, 515), (518, 515, 514), (516, 520, 521), (516, 521, 517), (522, 523, 519), (522, 519, 518), (520, 524, 525), (520, 525, 521), (526, 527, 523), (526, 523, 522), (524, 528, 529), (524, 529, 525), (530, 531, 527), (530, 527, 526), (528, 532, 533), (528, 533, 529), (534, 535, 531), (534, 531, 530), (532, 536, 537), (532, 537, 533), (538, 539, 535), (538, 535, 534), (536, 540, 541), (536, 541, 537), (542, 543, 539), (542, 539, 538), (540, 544, 545), (540, 545, 541), (546, 547, 548), (546, 548, 549), (550, 551, 552), (550, 552, 553), (554, 555, 547), (554, 547, 546), (551, 556, 557), (551, 557, 552), (558, 559, 555), (558, 555, 554), (556, 560, 561), (556, 561, 557), (562, 563, 559), (562, 559, 558), (560, 564, 565), (560, 565, 561), (566, 567, 563), (566, 563, 562), (564, 568, 569), (564, 569, 565), (503, 502, 567), (503, 567, 566), (568, 508, 507), (568, 507, 569), (570, 176, 175), (570, 175, 571), (181, 180, 572), (181, 572, 573), (574, 163, 171), (574, 171, 575), (173, 169, 576), (173, 576, 577), (164, 163, 574), (164, 574, 578), (576, 169, 168), (576, 168, 579), (580, 151, 159), (580, 159, 581), (161, 157, 582), (161, 582, 583), (152, 151, 580), (152, 580, 584), (582, 157, 156), (582, 156, 585), (214, 586, 215), (215, 587, 216), (588, 589, 590), (591, 592, 593), (594, 590, 589), (592, 591, 595), (594, 589, 596), (594, 596, 597), (598, 592, 595), (598, 595, 599), (600, 601, 602), (600, 602, 603), (604, 605, 606), (604, 606, 607), (608, 609, 610), (608, 610, 611), (612, 613, 614), (612, 614, 615), (616, 617, 618), (616, 618, 619), (620, 621, 622), (620, 622, 623), (601, 616, 619), (601, 619, 602), (623, 622, 605), (623, 605, 604), (624, 625, 626), (624, 626, 627), (626, 625, 628), (626, 628, 629), (630, 631, 632), (630, 632, 633), (634, 635, 636), (634, 636, 637), (638, 630, 633), (638, 633, 639), (637, 636, 640), (637, 640, 641), (642, 643, 644), (642, 644, 645), (646, 647, 648), (646, 648, 649), (650, 642, 645), (650, 645, 651), (649, 648, 652), (649, 652, 653), (654, 650, 651), (654, 651, 655), (653, 652, 656), (653, 656, 657), (658, 659, 660), (658, 660, 661), (662, 663, 664), (662, 664, 665), (617, 666, 667), (617, 667, 618), (668, 669, 621), (668, 621, 620), (670, 671, 198), (670, 198, 201), (203, 672, 670), (203, 670, 201), (671, 670, 673), (673, 670, 672), (594, 674, 590), (591, 675, 595), (190, 255, 256), (190, 256, 676), (677, 678, 196), (677, 196, 679), (680, 589, 588), (680, 588, 681), (593, 592, 680), (593, 680, 681), (682, 683, 684), (682, 684, 112), (685, 686, 687), (685, 687, 113), (684, 688, 110), (684, 110, 112), (115, 689, 685), (115, 685, 113), (676, 191, 190), (196, 195, 679), (690, 217, 220), (222, 221, 691), (597, 596, 204), (597, 204, 206), (209, 598, 599), (209, 599, 207), (147, 692, 693), (147, 693, 145), (694, 695, 148), (694, 148, 150)])
_uv = me_default.uv_layers.new(name='UVMap')
_uv.uv.foreach_set('vector', [0.6843, 0.9995, 0.4274, 0.9995, 0.428, 0.8937, 0.6843, 0.9995, 0.428, 0.8937, 0.6843, 0.8937, 0.428, 0.8937, 0.4274, 0.9995, 0.6843, 0.9995, 0.428, 0.8937, 0.6843, 0.9995, 0.6843, 0.8937, 0.6843, 0.9507, 0.5908, 0.9507, 0.5914, 0.8937, 0.6843, 0.9507, 0.5914, 0.8937, 0.6843, 0.8937, 0.5914, 0.8937, 0.5908, 0.9507, 0.6843, 0.9507, 0.5914, 0.8937, 0.6843, 0.9507, 0.6843, 0.8937, 0.6843, 0.9507, 0.6843, 0.8937, 0.5914, 0.8937, 0.6843, 0.9507, 0.5914, 0.8937, 0.5908, 0.9507, 0.5914, 0.8937, 0.6843, 0.8937, 0.6843, 0.9507, 0.5914, 0.8937, 0.6843, 0.9507, 0.5908, 0.9507, 0.6843, 0.9995, 0.6843, 0.8937, 0.428, 0.8937, 0.6843, 0.9995, 0.428, 0.8937, 0.4274, 0.9995, 0.428, 0.8937, 0.6843, 0.8937, 0.6843, 0.9995, 0.428, 0.8937, 0.6843, 0.9995, 0.4274, 0.9995, 0.9385, 0.1106, 0.9113, 0.1102, 0.9118, 0.01342, 0.9385, 0.1106, 0.9118, 0.01342, 0.939, 0.01311, 0.9118, 0.01342, 0.9113, 0.1102, 0.9385, 0.1106, 0.9118, 0.01342, 0.9385, 0.1106, 0.939, 0.01311, 0.9113, 0.1102, 0.8994, 0.1101, 0.8999, 0.01355, 0.9113, 0.1102, 0.8999, 0.01355, 0.9118, 0.01342, 0.8999, 0.01355, 0.8994, 0.1101, 0.9113, 0.1102, 0.8999, 0.01355, 0.9113, 0.1102, 0.9118, 0.01342, 0.8994, 0.1101, 0.8882, 0.1099, 0.8887, 0.01367, 0.8994, 0.1101, 0.8887, 0.01367, 0.8999, 0.01355, 0.8887, 0.01367, 0.8882, 0.1099, 0.8994, 0.1101, 0.8887, 0.01367, 0.8994, 0.1101, 0.8999, 0.01355, 0.8882, 0.1099, 0.8516, 0.1094, 0.8521, 0.01408, 0.8882, 0.1099, 0.8521, 0.01408, 0.8887, 0.01367, 0.8521, 0.01408, 0.8516, 0.1094, 0.8882, 0.1099, 0.8521, 0.01408, 0.8882, 0.1099, 0.8887, 0.01367, 0.8516, 0.1094, 0.8151, 0.1088, 0.8156, 0.01449, 0.8516, 0.1094, 0.8156, 0.01449, 0.8521, 0.01408, 0.8156, 0.01449, 0.8151, 0.1088, 0.8516, 0.1094, 0.8156, 0.01449, 0.8516, 0.1094, 0.8521, 0.01408, 0.8151, 0.1088, 0.8039, 0.1087, 0.8044, 0.01461, 0.8151, 0.1088, 0.8044, 0.01461, 0.8156, 0.01449, 0.8044, 0.01461, 0.8039, 0.1087, 0.8151, 0.1088, 0.8044, 0.01461, 0.8151, 0.1088, 0.8156, 0.01449, 0.8039, 0.1087, 0.792, 0.1085, 0.7925, 0.01475, 0.8039, 0.1087, 0.7925, 0.01475, 0.8044, 0.01461, 0.7925, 0.01475, 0.792, 0.1085, 0.8039, 0.1087, 0.7925, 0.01475, 0.8039, 0.1087, 0.8044, 0.01461, 0.9657, 0.111, 0.9385, 0.1106, 0.939, 0.01311, 0.9657, 0.111, 0.939, 0.01311, 0.9662, 0.01281, 0.939, 0.01311, 0.9385, 0.1106, 0.9657, 0.111, 0.939, 0.01311, 0.9657, 0.111, 0.9662, 0.01281, 0.9379, 0.2097, 0.9107, 0.2086, 0.9113, 0.1102, 0.9379, 0.2097, 0.9113, 0.1102, 0.9385, 0.1106, 0.9113, 0.1102, 0.9107, 0.2086, 0.9379, 0.2097, 0.9113, 0.1102, 0.9379, 0.2097, 0.9385, 0.1106, 0.9107, 0.2086, 0.8988, 0.2081, 0.8994, 0.1101, 0.9107, 0.2086, 0.8994, 0.1101, 0.9113, 0.1102, 0.8994, 0.1101, 0.8988, 0.2081, 0.9107, 0.2086, 0.8994, 0.1101, 0.9107, 0.2086, 0.9113, 0.1102, 0.8988, 0.2081, 0.8877, 0.2076, 0.8882, 0.1099, 0.8988, 0.2081, 0.8882, 0.1099, 0.8994, 0.1101, 0.8882, 0.1099, 0.8877, 0.2076, 0.8988, 0.2081, 0.8882, 0.1099, 0.8988, 0.2081, 0.8994, 0.1101, 0.8877, 0.2076, 0.8511, 0.2061, 0.8516, 0.1094, 0.8877, 0.2076, 0.8516, 0.1094, 0.8882, 0.1099, 0.8516, 0.1094, 0.8511, 0.2061, 0.8877, 0.2076, 0.8516, 0.1094, 0.8877, 0.2076, 0.8882, 0.1099, 0.8511, 0.2061, 0.8145, 0.2046, 0.8151, 0.1088, 0.8511, 0.2061, 0.8151, 0.1088, 0.8516, 0.1094, 0.8151, 0.1088, 0.8145, 0.2046, 0.8511, 0.2061, 0.8151, 0.1088, 0.8511, 0.2061, 0.8516, 0.1094, 0.8145, 0.2046, 0.8034, 0.2042, 0.8039, 0.1087, 0.8145, 0.2046, 0.8039, 0.1087, 0.8151, 0.1088, 0.8039, 0.1087, 0.8034, 0.2042, 0.8145, 0.2046, 0.8039, 0.1087, 0.8145, 0.2046, 0.8151, 0.1088, 0.8034, 0.2042, 0.7915, 0.2037, 0.792, 0.1085, 0.8034, 0.2042, 0.792, 0.1085, 0.8039, 0.1087, 0.792, 0.1085, 0.7915, 0.2037, 0.8034, 0.2042, 0.792, 0.1085, 0.8034, 0.2042, 0.8039, 0.1087, 0.9652, 0.2108, 0.9379, 0.2097, 0.9385, 0.1106, 0.9652, 0.2108, 0.9385, 0.1106, 0.9657, 0.111, 0.9385, 0.1106, 0.9379, 0.2097, 0.9652, 0.2108, 0.9385, 0.1106, 0.9652, 0.2108, 0.9657, 0.111, 0.9374, 0.3085, 0.9102, 0.3066, 0.9107, 0.2086, 0.9374, 0.3085, 0.9107, 0.2086, 0.9379, 0.2097, 0.9107, 0.2086, 0.9102, 0.3066, 0.9374, 0.3085, 0.9107, 0.2086, 0.9374, 0.3085, 0.9379, 0.2097, 0.9102, 0.3066, 0.8983, 0.3058, 0.8988, 0.2081, 0.9102, 0.3066, 0.8988, 0.2081, 0.9107, 0.2086, 0.8988, 0.2081, 0.8983, 0.3058, 0.9102, 0.3066, 0.8988, 0.2081, 0.9102, 0.3066, 0.9107, 0.2086, 0.8983, 0.3058, 0.8871, 0.3051, 0.8877, 0.2076, 0.8983, 0.3058, 0.8877, 0.2076, 0.8988, 0.2081, 0.8877, 0.2076, 0.8871, 0.3051, 0.8983, 0.3058, 0.8877, 0.2076, 0.8983, 0.3058, 0.8988, 0.2081, 0.8871, 0.3051, 0.8506, 0.3027, 0.8511, 0.2061, 0.8871, 0.3051, 0.8511, 0.2061, 0.8877, 0.2076, 0.8511, 0.2061, 0.8506, 0.3027, 0.8871, 0.3051, 0.8511, 0.2061, 0.8871, 0.3051, 0.8877, 0.2076, 0.8506, 0.3027, 0.814, 0.3002, 0.8145, 0.2046, 0.8506, 0.3027, 0.8145, 0.2046, 0.8511, 0.2061, 0.8145, 0.2046, 0.814, 0.3002, 0.8506, 0.3027, 0.8145, 0.2046, 0.8506, 0.3027, 0.8511, 0.2061, 0.814, 0.3002, 0.8029, 0.2995, 0.8034, 0.2042, 0.814, 0.3002, 0.8034, 0.2042, 0.8145, 0.2046, 0.8034, 0.2042, 0.8029, 0.2995, 0.814, 0.3002, 0.8034, 0.2042, 0.814, 0.3002, 0.8145, 0.2046, 0.8029, 0.2995, 0.791, 0.2987, 0.7915, 0.2037, 0.8029, 0.2995, 0.7915, 0.2037, 0.8034, 0.2042, 0.7915, 0.2037, 0.791, 0.2987, 0.8029, 0.2995, 0.7915, 0.2037, 0.8029, 0.2995, 0.8034, 0.2042, 0.9646, 0.3103, 0.9374, 0.3085, 0.9379, 0.2097, 0.9646, 0.3103, 0.9379, 0.2097, 0.9652, 0.2108, 0.9379, 0.2097, 0.9374, 0.3085, 0.9646, 0.3103, 0.9379, 0.2097, 0.9646, 0.3103, 0.9652, 0.2108, 0.9369, 0.4066, 0.9097, 0.404, 0.9102, 0.3066, 0.9369, 0.4066, 0.9102, 0.3066, 0.9374, 0.3085, 0.9369, 0.4066, 0.9374, 0.3085, 0.9102, 0.3066, 0.9369, 0.4066, 0.9102, 0.3066, 0.9097, 0.404, 0.9097, 0.404, 0.8978, 0.4029, 0.8983, 0.3058, 0.9097, 0.404, 0.8983, 0.3058, 0.9102, 0.3066, 0.8983, 0.3058, 0.8978, 0.4029, 0.9097, 0.404, 0.8983, 0.3058, 0.9097, 0.404, 0.9102, 0.3066, 0.8978, 0.4029, 0.8866, 0.4019, 0.8871, 0.3051, 0.8978, 0.4029, 0.8871, 0.3051, 0.8983, 0.3058, 0.8871, 0.3051, 0.8866, 0.4019, 0.8978, 0.4029, 0.8871, 0.3051, 0.8978, 0.4029, 0.8983, 0.3058, 0.8866, 0.4019, 0.8501, 0.3985, 0.8506, 0.3027, 0.8866, 0.4019, 0.8506, 0.3027, 0.8871, 0.3051, 0.8506, 0.3027, 0.8501, 0.3985, 0.8866, 0.4019, 0.8506, 0.3027, 0.8866, 0.4019, 0.8871, 0.3051, 0.8501, 0.3985, 0.8135, 0.3951, 0.814, 0.3002, 0.8501, 0.3985, 0.814, 0.3002, 0.8506, 0.3027, 0.814, 0.3002, 0.8135, 0.3951, 0.8501, 0.3985, 0.814, 0.3002, 0.8501, 0.3985, 0.8506, 0.3027, 0.8135, 0.3951, 0.8024, 0.3941, 0.8029, 0.2995, 0.8135, 0.3951, 0.8029, 0.2995, 0.814, 0.3002, 0.8029, 0.2995, 0.8024, 0.3941, 0.8135, 0.3951, 0.8029, 0.2995, 0.8135, 0.3951, 0.814, 0.3002, 0.8024, 0.3941, 0.7905, 0.393, 0.791, 0.2987, 0.8024, 0.3941, 0.791, 0.2987, 0.8029, 0.2995, 0.791, 0.2987, 0.7905, 0.393, 0.8024, 0.3941, 0.791, 0.2987, 0.8024, 0.3941, 0.8029, 0.2995, 0.9641, 0.4091, 0.9369, 0.4066, 0.9374, 0.3085, 0.9641, 0.4091, 0.9374, 0.3085, 0.9646, 0.3103, 0.9374, 0.3085, 0.9369, 0.4066, 0.9641, 0.4091, 0.9374, 0.3085, 0.9641, 0.4091, 0.9646, 0.3103, 0.398, 0.6562, 0.3463, 0.6738, 0.3862, 0.6692, 0.3872, 0.8883, 0.3472, 0.8841, 0.399, 0.9012, 0.7977, 0.9272, 0.8188, 0.944, 0.8276, 0.9905, 0.8276, 0.9905, 0.8188, 0.944, 0.7977, 0.9272, 0.9148, 0.9188, 0.9345, 0.8906, 0.9918, 0.988, 0.9918, 0.988, 0.9345, 0.8906, 0.9148, 0.9188, 0.9283, 0.8343, 0.9423, 0.8236, 0.9327, 0.8573, 0.9327, 0.8573, 0.9423, 0.8236, 0.9283, 0.8343, 0.719, 0.6296, 0.6956, 0.6645, 0.6194, 0.5883, 0.6194, 0.5883, 0.6956, 0.6645, 0.719, 0.6296, 0.6194, 0.5883, 0.6194, 0.4806, 0.6607, 0.4888, 0.6607, 0.4888, 0.6194, 0.4806, 0.6194, 0.5883, 0.6194, 0.5883, 0.5199, 0.5471, 0.5433, 0.5122, 0.5433, 0.5122, 0.5199, 0.5471, 0.6194, 0.5883, 0.6194, 0.5883, 0.5433, 0.6645, 0.5199, 0.6296, 0.5199, 0.6296, 0.5433, 0.6645, 0.6194, 0.5883, 0.8605, 0.7202, 0.8714, 0.7927, 0.7551, 0.7931, 0.7551, 0.7931, 0.8714, 0.7927, 0.8605, 0.7202, 0.9148, 0.9188, 0.9918, 0.988, 0.8276, 0.9905, 0.8276, 0.9905, 0.9918, 0.988, 0.9148, 0.9188, 0.4126, 0.06821, 0.4495, 0.07481, 0.4045, 0.5872, 0.4126, 0.06821, 0.4045, 0.5872, 0.3925, 0.5831, 0.4045, 0.5872, 0.4495, 0.07481, 0.4126, 0.06821, 0.4045, 0.5872, 0.4126, 0.06821, 0.3925, 0.5831, 0.3853, 0.06471, 0.4126, 0.06821, 0.3925, 0.5831, 0.3853, 0.06471, 0.3925, 0.5831, 0.3716, 0.5804, 0.3925, 0.5831, 0.4126, 0.06821, 0.3853, 0.06471, 0.3925, 0.5831, 0.3853, 0.06471, 0.3716, 0.5804, 0.4553, 0.61, 0.4344, 0.6133, 0.4751, 0.01332, 0.4553, 0.61, 0.4751, 0.01332, 0.4911, 0.01081, 0.4751, 0.01332, 0.4344, 0.6133, 0.4553, 0.61, 0.4751, 0.01332, 0.4553, 0.61, 0.4911, 0.01081, 0.4959, 0.6066, 0.4553, 0.61, 0.4911, 0.01081, 0.4959, 0.6066, 0.4911, 0.01081, 0.5057, 0.007766, 0.4911, 0.01081, 0.4553, 0.61, 0.4959, 0.6066, 0.4911, 0.01081, 0.4959, 0.6066, 0.5057, 0.007766, 0.6237, 0.8835, 0.6241, 0.8743, 0.9294, 0.8721, 0.6237, 0.8835, 0.9294, 0.8721, 0.929, 0.8791, 0.9294, 0.8721, 0.6241, 0.8743, 0.6237, 0.8835, 0.9294, 0.8721, 0.6237, 0.8835, 0.929, 0.8791, 0.6578, 0.000557, 0.6568, 0.02666, 0.5458, 0.02709, 0.6578, 0.000557, 0.5458, 0.02709, 0.5456, 0.000981, 0.5458, 0.02709, 0.6568, 0.02666, 0.6578, 0.000557, 0.5458, 0.02709, 0.6578, 0.000557, 0.5456, 0.000981, 0.03305, 0.2893, 0.3452, 0.2364, 0.3501, 0.132, 0.03305, 0.2893, 0.3501, 0.132, 0.03653, 0.1181, 0.3501, 0.132, 0.3452, 0.2364, 0.03305, 0.2893, 0.3501, 0.132, 0.03305, 0.2893, 0.03653, 0.1181, 0.7177, 0.2964, 0.7173, 0.4172, 0.5241, 0.4169, 0.7177, 0.2964, 0.5241, 0.4169, 0.5219, 0.2287, 0.5241, 0.4169, 0.7173, 0.4172, 0.7177, 0.2964, 0.5241, 0.4169, 0.7177, 0.2964, 0.5219, 0.2287, 0.7351, 0.03309, 0.7576, 0.0, 0.7574, 0.04033, 0.7579, 0.09869, 0.7576, 0.0, 0.7343, 0.09833, 0.7364, 0.000113, 0.7576, 0.0, 0.7351, 0.03309, 0.7364, 0.02622, 0.7576, 0.0, 0.7364, 0.000113, 0.7351, 0.03309, 0.6568, 0.02666, 0.6578, 0.000557, 0.7351, 0.03309, 0.6578, 0.000557, 0.7364, 0.000113, 0.6578, 0.000557, 0.6568, 0.02666, 0.7364, 0.02622, 0.6578, 0.000557, 0.7364, 0.02622, 0.7364, 0.000113, 0.9802, 0.7921, 0.8869, 0.7919, 0.9822, 0.5922, 0.9822, 0.5922, 0.8869, 0.7919, 0.9802, 0.7921, 0.848, 0.5892, 0.769, 0.5827, 0.7689, 0.4852, 0.848, 0.5892, 0.7689, 0.4852, 0.8148, 0.4886, 0.7689, 0.4852, 0.769, 0.5827, 0.848, 0.5892, 0.7689, 0.4852, 0.848, 0.5892, 0.8148, 0.4886, 0.3838, 0.004598, 0.03537, 0.01315, 0.03653, 0.1181, 0.3838, 0.004598, 0.03653, 0.1181, 0.378, 0.05108, 0.03653, 0.1181, 0.03537, 0.01315, 0.3838, 0.004598, 0.03653, 0.1181, 0.3838, 0.004598, 0.378, 0.05108, 0.3686, 0.09523, 0.378, 0.05108, 0.03653, 0.1181, 0.3686, 0.09523, 0.03653, 0.1181, 0.3501, 0.132, 0.03653, 0.1181, 0.378, 0.05108, 0.3686, 0.09523, 0.03653, 0.1181, 0.3686, 0.09523, 0.3501, 0.132, 0.4213, 0.6958, 0.3463, 0.6738, 0.4069, 0.7268, 0.4213, 0.6958, 0.4069, 0.7268, 0.4216, 0.7114, 0.4073, 0.8305, 0.3472, 0.8841, 0.422, 0.8613, 0.4073, 0.8305, 0.422, 0.8613, 0.4222, 0.8458, 0.4213, 0.6958, 0.4098, 0.6834, 0.3862, 0.6692, 0.4213, 0.6958, 0.3862, 0.6692, 0.3463, 0.6738, 0.3872, 0.8883, 0.4106, 0.8739, 0.422, 0.8613, 0.3872, 0.8883, 0.422, 0.8613, 0.3472, 0.8841, 0.398, 0.6562, 0.4036, 0.6458, 0.3992, 0.6358, 0.398, 0.6562, 0.3992, 0.6358, 0.3463, 0.6738, 0.4005, 0.9216, 0.4048, 0.9115, 0.399, 0.9012, 0.4005, 0.9216, 0.399, 0.9012, 0.3472, 0.8841, 0.9345, 0.8906, 0.9622, 0.8549, 0.9891, 0.846, 0.9345, 0.8906, 0.9891, 0.846, 0.9918, 0.988, 0.9891, 0.846, 0.9622, 0.8549, 0.9345, 0.8906, 0.9891, 0.846, 0.9345, 0.8906, 0.9918, 0.988, 0.8641, 0.8975, 0.8898, 0.8978, 0.9148, 0.9188, 0.8641, 0.8975, 0.9148, 0.9188, 0.8276, 0.9905, 0.9148, 0.9188, 0.8898, 0.8978, 0.8641, 0.8975, 0.9148, 0.9188, 0.8641, 0.8975, 0.8276, 0.9905, 0.8641, 0.8975, 0.8276, 0.9905, 0.8188, 0.944, 0.8641, 0.8975, 0.8188, 0.944, 0.8432, 0.9125, 0.8188, 0.944, 0.8276, 0.9905, 0.8641, 0.8975, 0.8188, 0.944, 0.8641, 0.8975, 0.8432, 0.9125, 0.3483, 0.6038, 0.3463, 0.6738, 0.3992, 0.6358, 0.3483, 0.6038, 0.3992, 0.6358, 0.3798, 0.6189, 0.4005, 0.9216, 0.3472, 0.8841, 0.3499, 0.9541, 0.4005, 0.9216, 0.3499, 0.9541, 0.3813, 0.9387, 0.009201, 0.5899, 0.3463, 0.6738, 0.3483, 0.6038, 0.009201, 0.5899, 0.3483, 0.6038, 0.35, 0.5818, 0.3499, 0.9541, 0.3472, 0.8841, 0.01213, 0.9711, 0.3499, 0.9541, 0.01213, 0.9711, 0.3499, 0.9781, 0.007638, 0.5899, 0.008106, 0.7805, 0.3369, 0.7802, 0.007638, 0.5899, 0.3369, 0.7802, 0.3463, 0.6738, 0.3369, 0.7802, 0.008106, 0.7805, 0.01213, 0.9711, 0.3369, 0.7802, 0.01213, 0.9711, 0.3472, 0.8841, 0.9902, 0.4304, 0.9902, 0.5709, 0.8752, 0.5709, 0.9902, 0.4304, 0.8752, 0.5709, 0.8752, 0.4304, 0.8752, 0.5709, 0.9902, 0.5709, 0.9902, 0.4304, 0.8752, 0.5709, 0.9902, 0.4304, 0.8752, 0.4304, 0.428, 0.7383, 0.4069, 0.7268, 0.3463, 0.6738, 0.428, 0.7383, 0.3463, 0.6738, 0.3478, 0.7779, 0.3472, 0.8841, 0.4073, 0.8305, 0.4283, 0.8188, 0.3472, 0.8841, 0.4283, 0.8188, 0.3477, 0.78, 0.4638, 0.7768, 0.4548, 0.7545, 0.428, 0.7383, 0.4638, 0.7768, 0.428, 0.7383, 0.3478, 0.7779, 0.4283, 0.8188, 0.4549, 0.8024, 0.4638, 0.78, 0.4283, 0.8188, 0.4638, 0.78, 0.3477, 0.78, 0.9173, 0.8251, 0.9283, 0.8343, 0.9327, 0.8573, 0.9173, 0.8251, 0.9327, 0.8573, 0.9173, 0.8582, 0.9327, 0.8573, 0.9283, 0.8343, 0.9173, 0.8251, 0.9327, 0.8573, 0.9173, 0.8251, 0.9173, 0.8582, 0.9173, 0.8251, 0.9327, 0.8038, 0.9423, 0.8236, 0.9173, 0.8251, 0.9423, 0.8236, 0.9283, 0.8343, 0.9423, 0.8236, 0.9327, 0.8038, 0.9173, 0.8251, 0.9423, 0.8236, 0.9173, 0.8251, 0.9283, 0.8343, 0.719, 0.6296, 0.6194, 0.5883, 0.719, 0.5471, 0.719, 0.6296, 0.719, 0.5471, 0.7272, 0.5883, 0.719, 0.5471, 0.6194, 0.5883, 0.719, 0.6296, 0.719, 0.5471, 0.719, 0.6296, 0.7272, 0.5883, 0.719, 0.5471, 0.6194, 0.5883, 0.6607, 0.4888, 0.719, 0.5471, 0.6607, 0.4888, 0.6956, 0.5122, 0.6607, 0.4888, 0.6194, 0.5883, 0.719, 0.5471, 0.6607, 0.4888, 0.719, 0.5471, 0.6956, 0.5122, 0.6194, 0.4806, 0.6194, 0.5883, 0.5433, 0.5122, 0.6194, 0.4806, 0.5433, 0.5122, 0.5782, 0.4888, 0.5433, 0.5122, 0.6194, 0.5883, 0.6194, 0.4806, 0.5433, 0.5122, 0.6194, 0.4806, 0.5782, 0.4888, 0.5199, 0.5471, 0.6194, 0.5883, 0.5199, 0.6296, 0.5199, 0.5471, 0.5199, 0.6296, 0.5117, 0.5883, 0.5199, 0.6296, 0.6194, 0.5883, 0.5199, 0.5471, 0.5199, 0.6296, 0.5199, 0.5471, 0.5117, 0.5883, 0.5433, 0.6645, 0.6194, 0.5883, 0.6194, 0.6961, 0.5433, 0.6645, 0.6194, 0.6961, 0.5782, 0.6879, 0.6194, 0.6961, 0.6194, 0.5883, 0.5433, 0.6645, 0.6194, 0.6961, 0.5433, 0.6645, 0.5782, 0.6879, 0.6194, 0.6961, 0.6194, 0.5883, 0.6956, 0.6645, 0.6194, 0.6961, 0.6956, 0.6645, 0.6607, 0.6879, 0.6956, 0.6645, 0.6194, 0.5883, 0.6194, 0.6961, 0.6956, 0.6645, 0.6194, 0.6961, 0.6607, 0.6879, 0.6572, 0.7356, 0.641, 0.7356, 0.641, 0.7494, 0.6572, 0.7356, 0.641, 0.7494, 0.6572, 0.7494, 0.641, 0.7494, 0.641, 0.7356, 0.6572, 0.7356, 0.641, 0.7494, 0.6572, 0.7356, 0.6572, 0.7494, 0.6734, 0.7356, 0.6572, 0.7356, 0.6572, 0.7494, 0.6734, 0.7356, 0.6572, 0.7494, 0.6734, 0.7494, 0.6572, 0.7494, 0.6572, 0.7356, 0.6734, 0.7356, 0.6572, 0.7494, 0.6734, 0.7356, 0.6734, 0.7494, 0.6896, 0.7356, 0.6734, 0.7356, 0.6734, 0.7494, 0.6896, 0.7356, 0.6734, 0.7494, 0.6896, 0.7494, 0.6734, 0.7494, 0.6734, 0.7356, 0.6896, 0.7356, 0.6734, 0.7494, 0.6896, 0.7356, 0.6896, 0.7494, 0.7058, 0.7356, 0.6896, 0.7356, 0.6896, 0.7494, 0.7058, 0.7356, 0.6896, 0.7494, 0.7058, 0.7494, 0.6896, 0.7494, 0.6896, 0.7356, 0.7058, 0.7356, 0.6896, 0.7494, 0.7058, 0.7356, 0.7058, 0.7494, 0.722, 0.7356, 0.7058, 0.7356, 0.7058, 0.7494, 0.722, 0.7356, 0.7058, 0.7494, 0.722, 0.7494, 0.7058, 0.7494, 0.7058, 0.7356, 0.722, 0.7356, 0.7058, 0.7494, 0.722, 0.7356, 0.722, 0.7494, 0.7382, 0.7356, 0.722, 0.7356, 0.722, 0.7494, 0.7382, 0.7356, 0.722, 0.7494, 0.7382, 0.7494, 0.722, 0.7494, 0.722, 0.7356, 0.7382, 0.7356, 0.722, 0.7494, 0.7382, 0.7356, 0.7382, 0.7494, 0.4954, 0.7356, 0.4792, 0.7356, 0.4792, 0.7494, 0.4954, 0.7356, 0.4792, 0.7494, 0.4954, 0.7494, 0.4792, 0.7494, 0.4792, 0.7356, 0.4954, 0.7356, 0.4792, 0.7494, 0.4954, 0.7356, 0.4954, 0.7494, 0.5115, 0.7356, 0.4954, 0.7356, 0.4954, 0.7494, 0.5115, 0.7356, 0.4954, 0.7494, 0.5115, 0.7494, 0.4954, 0.7494, 0.4954, 0.7356, 0.5115, 0.7356, 0.4954, 0.7494, 0.5115, 0.7356, 0.5115, 0.7494, 0.5277, 0.7356, 0.5115, 0.7356, 0.5115, 0.7494, 0.5277, 0.7356, 0.5115, 0.7494, 0.5277, 0.7494, 0.5115, 0.7494, 0.5115, 0.7356, 0.5277, 0.7356, 0.5115, 0.7494, 0.5277, 0.7356, 0.5277, 0.7494, 0.5439, 0.7356, 0.5277, 0.7356, 0.5277, 0.7494, 0.5439, 0.7356, 0.5277, 0.7494, 0.5439, 0.7494, 0.5277, 0.7494, 0.5277, 0.7356, 0.5439, 0.7356, 0.5277, 0.7494, 0.5439, 0.7356, 0.5439, 0.7494, 0.5601, 0.7356, 0.5439, 0.7356, 0.5439, 0.7494, 0.5601, 0.7356, 0.5439, 0.7494, 0.5601, 0.7494, 0.5439, 0.7494, 0.5439, 0.7356, 0.5601, 0.7356, 0.5439, 0.7494, 0.5601, 0.7356, 0.5601, 0.7494, 0.5763, 0.7356, 0.5601, 0.7356, 0.5601, 0.7494, 0.5763, 0.7356, 0.5601, 0.7494, 0.5763, 0.7494, 0.5601, 0.7494, 0.5601, 0.7356, 0.5763, 0.7356, 0.5601, 0.7494, 0.5763, 0.7356, 0.5763, 0.7494, 0.5925, 0.7356, 0.5763, 0.7356, 0.5763, 0.7494, 0.5925, 0.7356, 0.5763, 0.7494, 0.5925, 0.7494, 0.5763, 0.7494, 0.5763, 0.7356, 0.5925, 0.7356, 0.5763, 0.7494, 0.5925, 0.7356, 0.5925, 0.7494, 0.6087, 0.7356, 0.5925, 0.7356, 0.5925, 0.7494, 0.6087, 0.7356, 0.5925, 0.7494, 0.6087, 0.7494, 0.5925, 0.7494, 0.5925, 0.7356, 0.6087, 0.7356, 0.5925, 0.7494, 0.6087, 0.7356, 0.6087, 0.7494, 0.6249, 0.7356, 0.6087, 0.7356, 0.6087, 0.7494, 0.6249, 0.7356, 0.6087, 0.7494, 0.6249, 0.7494, 0.6087, 0.7494, 0.6087, 0.7356, 0.6249, 0.7356, 0.6087, 0.7494, 0.6249, 0.7356, 0.6249, 0.7494, 0.6249, 0.7494, 0.641, 0.7494, 0.641, 0.7356, 0.6249, 0.7494, 0.641, 0.7356, 0.6249, 0.7356, 0.641, 0.7356, 0.641, 0.7494, 0.6249, 0.7494, 0.641, 0.7356, 0.6249, 0.7494, 0.6249, 0.7356, 0.6595, 0.7684, 0.6595, 0.7567, 0.6433, 0.7567, 0.6595, 0.7684, 0.6433, 0.7567, 0.6433, 0.7684, 0.6433, 0.7567, 0.6595, 0.7567, 0.6595, 0.7684, 0.6433, 0.7567, 0.6595, 0.7684, 0.6433, 0.7684, 0.6443, 0.7873, 0.6443, 0.7765, 0.6605, 0.7765, 0.6443, 0.7873, 0.6605, 0.7765, 0.6605, 0.7873, 0.6605, 0.7765, 0.6443, 0.7765, 0.6443, 0.7873, 0.6605, 0.7765, 0.6443, 0.7873, 0.6605, 0.7873, 0.6757, 0.7684, 0.6757, 0.7567, 0.6595, 0.7567, 0.6757, 0.7684, 0.6595, 0.7567, 0.6595, 0.7684, 0.6595, 0.7567, 0.6757, 0.7567, 0.6757, 0.7684, 0.6595, 0.7567, 0.6757, 0.7684, 0.6595, 0.7684, 0.6605, 0.7873, 0.6605, 0.7765, 0.6767, 0.7765, 0.6605, 0.7873, 0.6767, 0.7765, 0.6767, 0.7873, 0.6767, 0.7765, 0.6605, 0.7765, 0.6605, 0.7873, 0.6767, 0.7765, 0.6605, 0.7873, 0.6767, 0.7873, 0.6919, 0.7684, 0.6919, 0.7567, 0.6757, 0.7567, 0.6919, 0.7684, 0.6757, 0.7567, 0.6757, 0.7684, 0.6757, 0.7567, 0.6919, 0.7567, 0.6919, 0.7684, 0.6757, 0.7567, 0.6919, 0.7684, 0.6757, 0.7684, 0.6767, 0.7873, 0.6767, 0.7765, 0.6929, 0.7765, 0.6767, 0.7873, 0.6929, 0.7765, 0.6929, 0.7873, 0.6929, 0.7765, 0.6767, 0.7765, 0.6767, 0.7873, 0.6929, 0.7765, 0.6767, 0.7873, 0.6929, 0.7873, 0.708, 0.7684, 0.708, 0.7567, 0.6919, 0.7567, 0.708, 0.7684, 0.6919, 0.7567, 0.6919, 0.7684, 0.6919, 0.7567, 0.708, 0.7567, 0.708, 0.7684, 0.6919, 0.7567, 0.708, 0.7684, 0.6919, 0.7684, 0.709, 0.7873, 0.6929, 0.7873, 0.6929, 0.7765, 0.709, 0.7873, 0.6929, 0.7765, 0.709, 0.7765, 0.6929, 0.7765, 0.6929, 0.7873, 0.709, 0.7873, 0.6929, 0.7765, 0.709, 0.7873, 0.709, 0.7765, 0.708, 0.7684, 0.7242, 0.7684, 0.7242, 0.7567, 0.708, 0.7684, 0.7242, 0.7567, 0.708, 0.7567, 0.7242, 0.7567, 0.7242, 0.7684, 0.708, 0.7684, 0.7242, 0.7567, 0.708, 0.7684, 0.708, 0.7567, 0.7252, 0.7873, 0.709, 0.7873, 0.709, 0.7765, 0.7252, 0.7873, 0.709, 0.7765, 0.7252, 0.7765, 0.709, 0.7765, 0.709, 0.7873, 0.7252, 0.7873, 0.709, 0.7765, 0.7252, 0.7873, 0.7252, 0.7765, 0.7242, 0.7684, 0.7404, 0.7684, 0.7404, 0.7567, 0.7242, 0.7684, 0.7404, 0.7567, 0.7242, 0.7567, 0.7404, 0.7567, 0.7404, 0.7684, 0.7242, 0.7684, 0.7404, 0.7567, 0.7242, 0.7684, 0.7242, 0.7567, 0.7414, 0.7873, 0.7252, 0.7873, 0.7252, 0.7765, 0.7414, 0.7873, 0.7252, 0.7765, 0.7414, 0.7765, 0.7252, 0.7765, 0.7252, 0.7873, 0.7414, 0.7873, 0.7252, 0.7765, 0.7414, 0.7873, 0.7414, 0.7765, 0.4814, 0.7684, 0.4976, 0.7684, 0.4976, 0.7567, 0.4814, 0.7684, 0.4976, 0.7567, 0.4814, 0.7567, 0.4976, 0.7567, 0.4976, 0.7684, 0.4814, 0.7684, 0.4976, 0.7567, 0.4814, 0.7684, 0.4814, 0.7567, 0.4824, 0.7873, 0.4824, 0.7765, 0.4986, 0.7765, 0.4824, 0.7873, 0.4986, 0.7765, 0.4986, 0.7873, 0.4986, 0.7765, 0.4824, 0.7765, 0.4824, 0.7873, 0.4986, 0.7765, 0.4824, 0.7873, 0.4986, 0.7873, 0.5138, 0.7684, 0.5138, 0.7567, 0.4976, 0.7567, 0.5138, 0.7684, 0.4976, 0.7567, 0.4976, 0.7684, 0.4976, 0.7567, 0.5138, 0.7567, 0.5138, 0.7684, 0.4976, 0.7567, 0.5138, 0.7684, 0.4976, 0.7684, 0.4986, 0.7873, 0.4986, 0.7765, 0.5148, 0.7765, 0.4986, 0.7873, 0.5148, 0.7765, 0.5148, 0.7873, 0.5148, 0.7765, 0.4986, 0.7765, 0.4986, 0.7873, 0.5148, 0.7765, 0.4986, 0.7873, 0.5148, 0.7873, 0.53, 0.7684, 0.53, 0.7567, 0.5138, 0.7567, 0.53, 0.7684, 0.5138, 0.7567, 0.5138, 0.7684, 0.5138, 0.7567, 0.53, 0.7567, 0.53, 0.7684, 0.5138, 0.7567, 0.53, 0.7684, 0.5138, 0.7684, 0.5148, 0.7873, 0.5148, 0.7765, 0.531, 0.7765, 0.5148, 0.7873, 0.531, 0.7765, 0.531, 0.7873, 0.531, 0.7765, 0.5148, 0.7765, 0.5148, 0.7873, 0.531, 0.7765, 0.5148, 0.7873, 0.531, 0.7873, 0.5462, 0.7684, 0.5462, 0.7567, 0.53, 0.7567, 0.5462, 0.7684, 0.53, 0.7567, 0.53, 0.7684, 0.53, 0.7567, 0.5462, 0.7567, 0.5462, 0.7684, 0.53, 0.7567, 0.5462, 0.7684, 0.53, 0.7684, 0.531, 0.7873, 0.531, 0.7765, 0.5472, 0.7765, 0.531, 0.7873, 0.5472, 0.7765, 0.5472, 0.7873, 0.5472, 0.7765, 0.531, 0.7765, 0.531, 0.7873, 0.5472, 0.7765, 0.531, 0.7873, 0.5472, 0.7873, 0.5624, 0.7684, 0.5624, 0.7567, 0.5462, 0.7567, 0.5624, 0.7684, 0.5462, 0.7567, 0.5462, 0.7684, 0.5462, 0.7567, 0.5624, 0.7567, 0.5624, 0.7684, 0.5462, 0.7567, 0.5624, 0.7684, 0.5462, 0.7684, 0.5472, 0.7873, 0.5472, 0.7765, 0.5634, 0.7765, 0.5472, 0.7873, 0.5634, 0.7765, 0.5634, 0.7873, 0.5634, 0.7765, 0.5472, 0.7765, 0.5472, 0.7873, 0.5634, 0.7765, 0.5472, 0.7873, 0.5634, 0.7873, 0.5785, 0.7684, 0.5785, 0.7567, 0.5624, 0.7567, 0.5785, 0.7684, 0.5624, 0.7567, 0.5624, 0.7684, 0.5624, 0.7567, 0.5785, 0.7567, 0.5785, 0.7684, 0.5624, 0.7567, 0.5785, 0.7684, 0.5624, 0.7684, 0.5634, 0.7873, 0.5634, 0.7765, 0.5795, 0.7765, 0.5634, 0.7873, 0.5795, 0.7765, 0.5795, 0.7873, 0.5795, 0.7765, 0.5634, 0.7765, 0.5634, 0.7873, 0.5795, 0.7765, 0.5634, 0.7873, 0.5795, 0.7873, 0.5785, 0.7684, 0.5947, 0.7684, 0.5947, 0.7567, 0.5785, 0.7684, 0.5947, 0.7567, 0.5785, 0.7567, 0.5947, 0.7567, 0.5947, 0.7684, 0.5785, 0.7684, 0.5947, 0.7567, 0.5785, 0.7684, 0.5785, 0.7567, 0.5795, 0.7873, 0.5795, 0.7765, 0.5957, 0.7765, 0.5795, 0.7873, 0.5957, 0.7765, 0.5957, 0.7873, 0.5957, 0.7765, 0.5795, 0.7765, 0.5795, 0.7873, 0.5957, 0.7765, 0.5795, 0.7873, 0.5957, 0.7873, 0.5947, 0.7684, 0.6109, 0.7684, 0.6109, 0.7567, 0.5947, 0.7684, 0.6109, 0.7567, 0.5947, 0.7567, 0.6109, 0.7567, 0.6109, 0.7684, 0.5947, 0.7684, 0.6109, 0.7567, 0.5947, 0.7684, 0.5947, 0.7567, 0.6119, 0.7873, 0.5957, 0.7873, 0.5957, 0.7765, 0.6119, 0.7873, 0.5957, 0.7765, 0.6119, 0.7765, 0.5957, 0.7765, 0.5957, 0.7873, 0.6119, 0.7873, 0.5957, 0.7765, 0.6119, 0.7873, 0.6119, 0.7765, 0.6271, 0.7684, 0.6271, 0.7567, 0.6109, 0.7567, 0.6271, 0.7684, 0.6109, 0.7567, 0.6109, 0.7684, 0.6109, 0.7567, 0.6271, 0.7567, 0.6271, 0.7684, 0.6109, 0.7567, 0.6271, 0.7684, 0.6109, 0.7684, 0.6281, 0.7873, 0.6119, 0.7873, 0.6119, 0.7765, 0.6281, 0.7873, 0.6119, 0.7765, 0.6281, 0.7765, 0.6119, 0.7765, 0.6119, 0.7873, 0.6281, 0.7873, 0.6119, 0.7765, 0.6281, 0.7873, 0.6281, 0.7765, 0.6433, 0.7684, 0.6433, 0.7567, 0.6271, 0.7567, 0.6433, 0.7684, 0.6271, 0.7567, 0.6271, 0.7684, 0.6271, 0.7567, 0.6433, 0.7567, 0.6433, 0.7684, 0.6271, 0.7567, 0.6433, 0.7684, 0.6271, 0.7684, 0.6443, 0.7873, 0.6281, 0.7873, 0.6281, 0.7765, 0.6443, 0.7873, 0.6281, 0.7765, 0.6443, 0.7765, 0.6281, 0.7765, 0.6281, 0.7873, 0.6443, 0.7873, 0.6281, 0.7765, 0.6443, 0.7873, 0.6443, 0.7765, 0.6435, 0.7122, 0.6435, 0.7278, 0.6274, 0.7278, 0.6435, 0.7122, 0.6274, 0.7278, 0.6274, 0.7122, 0.6274, 0.7278, 0.6435, 0.7278, 0.6435, 0.7122, 0.6274, 0.7278, 0.6435, 0.7122, 0.6274, 0.7122, 0.6112, 0.7278, 0.6112, 0.7122, 0.6274, 0.7122, 0.6112, 0.7278, 0.6274, 0.7122, 0.6274, 0.7278, 0.6274, 0.7122, 0.6112, 0.7122, 0.6112, 0.7278, 0.6274, 0.7122, 0.6112, 0.7278, 0.6274, 0.7278, 0.595, 0.7278, 0.595, 0.7122, 0.6112, 0.7122, 0.595, 0.7278, 0.6112, 0.7122, 0.6112, 0.7278, 0.6112, 0.7122, 0.595, 0.7122, 0.595, 0.7278, 0.6112, 0.7122, 0.595, 0.7278, 0.6112, 0.7278, 0.5788, 0.7278, 0.5788, 0.7122, 0.595, 0.7122, 0.5788, 0.7278, 0.595, 0.7122, 0.595, 0.7278, 0.595, 0.7122, 0.5788, 0.7122, 0.5788, 0.7278, 0.595, 0.7122, 0.5788, 0.7278, 0.595, 0.7278, 0.5626, 0.7278, 0.5626, 0.7122, 0.5788, 0.7122, 0.5626, 0.7278, 0.5788, 0.7122, 0.5788, 0.7278, 0.5788, 0.7122, 0.5626, 0.7122, 0.5626, 0.7278, 0.5788, 0.7122, 0.5626, 0.7278, 0.5788, 0.7278, 0.5464, 0.7278, 0.5464, 0.7122, 0.5626, 0.7122, 0.5464, 0.7278, 0.5626, 0.7122, 0.5626, 0.7278, 0.5626, 0.7122, 0.5464, 0.7122, 0.5464, 0.7278, 0.5626, 0.7122, 0.5464, 0.7278, 0.5626, 0.7278, 0.5302, 0.7278, 0.5302, 0.7122, 0.5464, 0.7122, 0.5302, 0.7278, 0.5464, 0.7122, 0.5464, 0.7278, 0.5464, 0.7122, 0.5302, 0.7122, 0.5302, 0.7278, 0.5464, 0.7122, 0.5302, 0.7278, 0.5464, 0.7278, 0.514, 0.7278, 0.514, 0.7122, 0.5302, 0.7122, 0.514, 0.7278, 0.5302, 0.7122, 0.5302, 0.7278, 0.5302, 0.7122, 0.514, 0.7122, 0.514, 0.7278, 0.5302, 0.7122, 0.514, 0.7278, 0.5302, 0.7278, 0.4979, 0.7278, 0.4979, 0.7122, 0.514, 0.7122, 0.4979, 0.7278, 0.514, 0.7122, 0.514, 0.7278, 0.514, 0.7122, 0.4979, 0.7122, 0.4979, 0.7278, 0.514, 0.7122, 0.4979, 0.7278, 0.514, 0.7278, 0.4817, 0.7278, 0.4817, 0.7122, 0.4979, 0.7122, 0.4817, 0.7278, 0.4979, 0.7122, 0.4979, 0.7278, 0.4979, 0.7122, 0.4817, 0.7122, 0.4817, 0.7278, 0.4979, 0.7122, 0.4817, 0.7278, 0.4979, 0.7278, 0.7245, 0.7278, 0.7245, 0.7122, 0.7407, 0.7122, 0.7245, 0.7278, 0.7407, 0.7122, 0.7407, 0.7278, 0.7407, 0.7122, 0.7245, 0.7122, 0.7245, 0.7278, 0.7407, 0.7122, 0.7245, 0.7278, 0.7407, 0.7278, 0.7083, 0.7278, 0.7083, 0.7122, 0.7245, 0.7122, 0.7083, 0.7278, 0.7245, 0.7122, 0.7245, 0.7278, 0.7245, 0.7122, 0.7083, 0.7122, 0.7083, 0.7278, 0.7245, 0.7122, 0.7083, 0.7278, 0.7245, 0.7278, 0.6921, 0.7278, 0.6921, 0.7122, 0.7083, 0.7122, 0.6921, 0.7278, 0.7083, 0.7122, 0.7083, 0.7278, 0.7083, 0.7122, 0.6921, 0.7122, 0.6921, 0.7278, 0.7083, 0.7122, 0.6921, 0.7278, 0.7083, 0.7278, 0.6759, 0.7278, 0.6759, 0.7122, 0.6921, 0.7122, 0.6759, 0.7278, 0.6921, 0.7122, 0.6921, 0.7278, 0.6921, 0.7122, 0.6759, 0.7122, 0.6759, 0.7278, 0.6921, 0.7122, 0.6759, 0.7278, 0.6921, 0.7278, 0.6597, 0.7278, 0.6597, 0.7122, 0.6759, 0.7122, 0.6597, 0.7278, 0.6759, 0.7122, 0.6759, 0.7278, 0.6759, 0.7122, 0.6597, 0.7122, 0.6597, 0.7278, 0.6759, 0.7122, 0.6597, 0.7278, 0.6759, 0.7278, 0.6435, 0.7278, 0.6435, 0.7122, 0.6597, 0.7122, 0.6435, 0.7278, 0.6597, 0.7122, 0.6597, 0.7278, 0.6597, 0.7122, 0.6435, 0.7122, 0.6435, 0.7278, 0.6597, 0.7122, 0.6435, 0.7278, 0.6597, 0.7278, 0.5878, 0.8717, 0.6241, 0.8743, 0.6237, 0.8835, 0.5878, 0.8717, 0.6237, 0.8835, 0.5875, 0.8795, 0.6237, 0.8835, 0.6241, 0.8743, 0.5878, 0.8717, 0.6237, 0.8835, 0.5878, 0.8717, 0.5875, 0.8795, 0.4617, 0.6807, 0.4553, 0.61, 0.4959, 0.6066, 0.4617, 0.6807, 0.4959, 0.6066, 0.4961, 0.6777, 0.4959, 0.6066, 0.4553, 0.61, 0.4617, 0.6807, 0.4959, 0.6066, 0.4617, 0.6807, 0.4961, 0.6777, 0.4344, 0.6133, 0.4553, 0.61, 0.4617, 0.6807, 0.4344, 0.6133, 0.4617, 0.6807, 0.4441, 0.6834, 0.4617, 0.6807, 0.4553, 0.61, 0.4344, 0.6133, 0.4617, 0.6807, 0.4344, 0.6133, 0.4441, 0.6834, 0.424, 0.008532, 0.4126, 0.06821, 0.3853, 0.06471, 0.424, 0.008532, 0.3853, 0.06471, 0.4009, 0.005568, 0.3853, 0.06471, 0.4126, 0.06821, 0.424, 0.008532, 0.3853, 0.06471, 0.424, 0.008532, 0.4009, 0.005568, 0.4495, 0.07481, 0.4126, 0.06821, 0.424, 0.008532, 0.4495, 0.07481, 0.424, 0.008532, 0.4553, 0.01411, 0.424, 0.008532, 0.4126, 0.06821, 0.4495, 0.07481, 0.424, 0.008532, 0.4495, 0.07481, 0.4553, 0.01411, 0.8869, 0.7919, 0.8874, 0.5934, 0.9822, 0.5922, 0.9822, 0.5922, 0.8874, 0.5934, 0.8869, 0.7919, 0.6582, 0.4574, 0.7381, 0.4414, 0.7382, 0.4571, 0.7382, 0.4571, 0.7381, 0.4414, 0.6582, 0.4574, 0.7596, 0.4674, 0.7382, 0.4571, 0.7381, 0.4414, 0.7381, 0.4414, 0.7382, 0.4571, 0.7596, 0.4674, 0.7596, 0.4674, 0.7381, 0.4414, 0.734, 0.2914, 0.7596, 0.4674, 0.734, 0.2914, 0.7586, 0.2913, 0.734, 0.2914, 0.7381, 0.4414, 0.7596, 0.4674, 0.734, 0.2914, 0.7596, 0.4674, 0.7586, 0.2913, 0.8999, 0.8536, 0.8715, 0.854, 0.8716, 0.8118, 0.8999, 0.8536, 0.8716, 0.8118, 0.8999, 0.8114, 0.8716, 0.8118, 0.8715, 0.854, 0.8999, 0.8536, 0.8716, 0.8118, 0.8999, 0.8536, 0.8999, 0.8114, 0.7462, 0.8533, 0.7061, 0.853, 0.7062, 0.8109, 0.7462, 0.8533, 0.7062, 0.8109, 0.7462, 0.8112, 0.7062, 0.8109, 0.7061, 0.853, 0.7462, 0.8533, 0.7062, 0.8109, 0.7462, 0.8533, 0.7462, 0.8112, 0.8549, 0.854, 0.8381, 0.8536, 0.8382, 0.8115, 0.8549, 0.854, 0.8382, 0.8115, 0.855, 0.8118, 0.8382, 0.8115, 0.8381, 0.8536, 0.8549, 0.854, 0.8382, 0.8115, 0.8549, 0.854, 0.855, 0.8118, 0.8715, 0.854, 0.8549, 0.854, 0.855, 0.8118, 0.8715, 0.854, 0.855, 0.8118, 0.8716, 0.8118, 0.855, 0.8118, 0.8549, 0.854, 0.8715, 0.854, 0.855, 0.8118, 0.8715, 0.854, 0.8716, 0.8118, 0.6157, 0.8549, 0.589, 0.8549, 0.5891, 0.8128, 0.6157, 0.8549, 0.5891, 0.8128, 0.6157, 0.8128, 0.5891, 0.8128, 0.589, 0.8549, 0.6157, 0.8549, 0.5891, 0.8128, 0.6157, 0.8549, 0.6157, 0.8128, 0.6494, 0.8551, 0.6157, 0.8549, 0.6158, 0.8128, 0.6494, 0.8551, 0.6158, 0.8128, 0.6494, 0.813, 0.6158, 0.8128, 0.6157, 0.8549, 0.6494, 0.8551, 0.6158, 0.8128, 0.6494, 0.8551, 0.6494, 0.813, 0.6762, 0.8542, 0.6494, 0.8551, 0.6494, 0.813, 0.6762, 0.8542, 0.6494, 0.813, 0.6763, 0.8121, 0.6494, 0.813, 0.6494, 0.8551, 0.6762, 0.8542, 0.6494, 0.813, 0.6762, 0.8542, 0.6763, 0.8121, 0.771, 0.8538, 0.7463, 0.8535, 0.7462, 0.8113, 0.771, 0.8538, 0.7462, 0.8113, 0.7709, 0.8116, 0.7462, 0.8113, 0.7463, 0.8535, 0.771, 0.8538, 0.7462, 0.8113, 0.771, 0.8538, 0.7709, 0.8116, 0.7965, 0.8536, 0.771, 0.8538, 0.7709, 0.8116, 0.7965, 0.8536, 0.7709, 0.8116, 0.7965, 0.8114, 0.7709, 0.8116, 0.771, 0.8538, 0.7965, 0.8536, 0.7709, 0.8116, 0.7965, 0.8536, 0.7965, 0.8114, 0.8172, 0.853, 0.7965, 0.8536, 0.7965, 0.8114, 0.8172, 0.853, 0.7965, 0.8114, 0.8172, 0.8109, 0.7965, 0.8114, 0.7965, 0.8536, 0.8172, 0.853, 0.7965, 0.8114, 0.8172, 0.853, 0.8172, 0.8109, 0.7061, 0.8533, 0.6762, 0.8542, 0.6763, 0.8121, 0.7061, 0.8533, 0.6763, 0.8121, 0.7061, 0.8112, 0.6763, 0.8121, 0.6762, 0.8542, 0.7061, 0.8533, 0.6763, 0.8121, 0.7061, 0.8533, 0.7061, 0.8112, 0.8381, 0.8536, 0.8172, 0.853, 0.8173, 0.8109, 0.8381, 0.8536, 0.8173, 0.8109, 0.8382, 0.8115, 0.8173, 0.8109, 0.8172, 0.853, 0.8381, 0.8536, 0.8173, 0.8109, 0.8381, 0.8536, 0.8382, 0.8115, 0.5232, 0.06056, 0.7185, 0.03972, 0.7177, 0.2964, 0.5232, 0.06056, 0.7177, 0.2964, 0.5219, 0.2287, 0.7177, 0.2964, 0.7185, 0.03972, 0.5232, 0.06056, 0.7177, 0.2964, 0.5232, 0.06056, 0.5219, 0.2287, 0.7185, 0.03972, 0.5232, 0.06056, 0.5241, 0.03927, 0.5241, 0.03927, 0.5232, 0.06056, 0.7185, 0.03972, 0.7596, 0.4674, 0.7382, 0.4675, 0.7382, 0.4571, 0.7382, 0.4571, 0.7382, 0.4675, 0.7596, 0.4674, 0.03305, 0.2893, 0.009201, 0.5899, 0.35, 0.5818, 0.03305, 0.2893, 0.35, 0.5818, 0.3438, 0.4258, 0.35, 0.5818, 0.009201, 0.5899, 0.03305, 0.2893, 0.35, 0.5818, 0.03305, 0.2893, 0.3438, 0.4258, 0.5469, 0.442, 0.7381, 0.4414, 0.6582, 0.4574, 0.5469, 0.442, 0.6582, 0.4574, 0.547, 0.4577, 0.6582, 0.4574, 0.7381, 0.4414, 0.5469, 0.442, 0.6582, 0.4574, 0.5469, 0.442, 0.547, 0.4577, 0.7094, 0.9923, 0.7354, 0.95, 0.764, 0.9244, 0.7094, 0.9923, 0.764, 0.9244, 0.8276, 0.9905, 0.764, 0.9244, 0.7354, 0.95, 0.7094, 0.9923, 0.764, 0.9244, 0.7094, 0.9923, 0.8276, 0.9905, 0.764, 0.9244, 0.7807, 0.919, 0.7977, 0.9272, 0.764, 0.9244, 0.7977, 0.9272, 0.8276, 0.9905, 0.7977, 0.9272, 0.7807, 0.919, 0.764, 0.9244, 0.7977, 0.9272, 0.764, 0.9244, 0.8276, 0.9905, 0.3438, 0.4258, 0.3452, 0.2364, 0.03305, 0.2893, 0.03305, 0.2893, 0.3452, 0.2364, 0.3438, 0.4258, 0.8467, 0.4985, 0.848, 0.5892, 0.8148, 0.4886, 0.8148, 0.4886, 0.848, 0.5892, 0.8467, 0.4985, 0.7586, 0.2913, 0.734, 0.2914, 0.7351, 0.03309, 0.7586, 0.2913, 0.7351, 0.03309, 0.7574, 0.04033, 0.7343, 0.09833, 0.734, 0.2914, 0.7586, 0.2913, 0.7343, 0.09833, 0.7586, 0.2913, 0.7579, 0.09869, 0.7551, 0.7931, 0.7493, 0.5965, 0.8591, 0.6269, 0.7551, 0.7931, 0.8591, 0.6269, 0.8605, 0.7202, 0.8591, 0.6269, 0.7493, 0.5965, 0.7551, 0.7931, 0.8591, 0.6269, 0.7551, 0.7931, 0.8605, 0.7202])
me_default.materials.append(mat_material_shakenb)
me_default.use_remesh_preserve_volume = False
me_default.use_remesh_preserve_attributes = False
me_default.use_mirror_vertex_groups = False
me_default.update()

# ---- objects
ob_default = bpy.data.objects.new('default', me_default)
ob_lamp = bpy.data.objects.new('Lamp', light_lamp)
ob_camera = bpy.data.objects.new('Camera', cam_camera)

# ---- transforms, parenting, visibility, modifiers, constraints
ob_default.location = (0.0, 0.0, 0.0)
ob_default.scale = (0.1, 0.1, 0.1)
ob_default.lineart.crease_threshold = 0.0
ob_lamp.location = (4.076, 1.005, 5.904)
ob_lamp.rotation_euler = (0.6503, 0.05522, 1.866)
ob_lamp.lock_rotations_4d = False
ob_lamp.empty_display_type = 'ARROWS'
ob_lamp.color = (0.0, 0.0, 0.0, 0.0)
ob_lamp.lineart.crease_threshold = 0.0
ob_camera.location = (7.481, -6.508, 5.344)
ob_camera.rotation_euler = (1.109, 0.01082, 0.8149)
ob_camera.lock_rotations_4d = False
ob_camera.empty_display_type = 'ARROWS'
ob_camera.color = (0.0, 0.0, 0.0, 0.0)
ob_camera.display_type = 'WIRE'
ob_camera.lineart.crease_threshold = 0.0

# ---- collection membership
col_collection_1.objects.link(ob_default)
col_collection_1.objects.link(ob_lamp)
col_collection_1.objects.link(ob_camera)

# ---- scene / render settings (as saved in the file)
scene.camera = ob_camera
scene.frame_start = 1; scene.frame_end = 250; scene.frame_set(1)
scene.render.engine = 'BLENDER_EEVEE_NEXT'
scene.render.resolution_percentage = 50
scene.render.dither_intensity = 0.0
scene.cycles.use_denoising = False
scene.cycles.samples = 10
scene.cycles.sampling_pattern = 'TABULATED_SOBOL'
scene.cycles.light_sampling_threshold = 0.0
scene.cycles.use_adaptive_sampling = False
scene.cycles.use_light_tree = False
scene.cycles.blur_glossy = 0.0
scene.cycles.pixel_filter_type = 'GAUSSIAN'
scene.cycles.sample_clamp_indirect = 0.0
scene.view_settings.view_transform = 'Standard'
bpy.context.view_layer.update()

